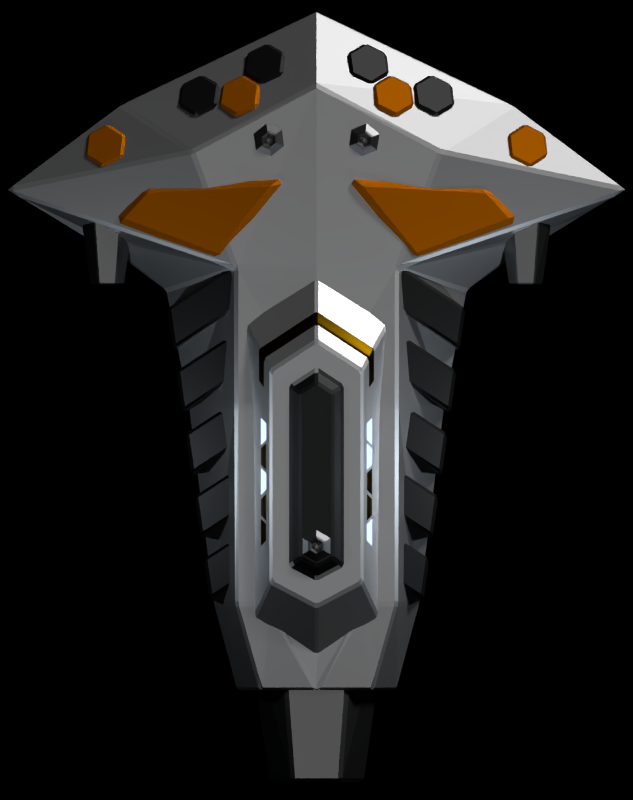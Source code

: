 # Source: Ruby_Hammer.blend  (saved by Blender 2.91.10; exported with 4.5.12 LTS)
import bpy
from mathutils import Matrix  # noqa: F401  (used for matrix-valued properties, if any)

bpy.ops.wm.read_factory_settings(use_empty=True)
scene = bpy.context.scene
scene.name = 'Scene'

# ---- collections
col_collection_1 = bpy.data.collections.new('Collection 1'); scene.collection.children.link(col_collection_1)

# ---- materials (node trees are filled in below, after node groups)
mat_space_glass_001 = bpy.data.materials.new('Space Glass.001')
mat_space_glass_001.alpha_threshold = 0.0
mat_space_glass_001.use_transparent_shadow = False
mat_space_glass_001.roughness = 0.5
mat_light_metal_002 = bpy.data.materials.new('Light Metal.002')
mat_light_metal_002.alpha_threshold = 0.0
mat_light_metal_002.use_transparent_shadow = False
mat_light_metal_002.roughness = 0.5
mat_dark_metal_001 = bpy.data.materials.new('Dark Metal.001')
mat_dark_metal_001.alpha_threshold = 0.0
mat_dark_metal_001.use_transparent_shadow = False
mat_dark_metal_001.roughness = 0.5
mat_space_glass_glowy_001 = bpy.data.materials.new('Space Glass glowy.001')
mat_space_glass_glowy_001.alpha_threshold = 0.0
mat_space_glass_glowy_001.use_transparent_shadow = False
mat_space_glass_glowy_001.roughness = 0.5
mat_runway_001 = bpy.data.materials.new('Runway.001')
mat_runway_001.alpha_threshold = 0.0
mat_runway_001.use_transparent_shadow = False
mat_runway_001.roughness = 0.5
mat_light_source_001 = bpy.data.materials.new('Light Source.001')
mat_light_source_001.alpha_threshold = 0.0
mat_light_source_001.use_transparent_shadow = False
mat_light_source_001.roughness = 0.5
mat_raw_metal_002 = bpy.data.materials.new('Raw Metal.002')
mat_raw_metal_002.alpha_threshold = 0.0
mat_raw_metal_002.use_transparent_shadow = False
mat_raw_metal_002.roughness = 0.5
mat_light_metal_001 = bpy.data.materials.new('Light Metal.001')
mat_light_metal_001.alpha_threshold = 0.0
mat_light_metal_001.use_transparent_shadow = False
mat_light_metal_001.roughness = 0.5
mat_raw_metal_001 = bpy.data.materials.new('Raw Metal.001')
mat_raw_metal_001.alpha_threshold = 0.0
mat_raw_metal_001.use_transparent_shadow = False
mat_raw_metal_001.roughness = 0.5
mat_colorful_metal_002 = bpy.data.materials.new('Colorful Metal.002')
mat_colorful_metal_002.alpha_threshold = 0.0
mat_colorful_metal_002.use_transparent_shadow = False
mat_colorful_metal_002.roughness = 0.5
mat_light_metal_006 = bpy.data.materials.new('Light Metal.006')
mat_light_metal_006.alpha_threshold = 0.0
mat_light_metal_006.use_transparent_shadow = False
mat_light_metal_006.roughness = 0.5
mat_raw_metal_003 = bpy.data.materials.new('Raw Metal.003')
mat_raw_metal_003.alpha_threshold = 0.0
mat_raw_metal_003.use_transparent_shadow = False
mat_raw_metal_003.roughness = 0.5
mat_raw_metal_004 = bpy.data.materials.new('Raw Metal.004')
mat_raw_metal_004.alpha_threshold = 0.0
mat_raw_metal_004.use_transparent_shadow = False
mat_raw_metal_004.roughness = 0.5
mat_colorful_metal_007 = bpy.data.materials.new('Colorful Metal.007')
mat_colorful_metal_007.alpha_threshold = 0.0
mat_colorful_metal_007.use_transparent_shadow = False
mat_colorful_metal_007.roughness = 0.5
mat_dark_metal_011 = bpy.data.materials.new('Dark Metal.011')
mat_dark_metal_011.alpha_threshold = 0.0
mat_dark_metal_011.use_transparent_shadow = False
mat_dark_metal_011.roughness = 0.5
mat_dark_metal_013 = bpy.data.materials.new('Dark Metal.013')
mat_dark_metal_013.alpha_threshold = 0.0
mat_dark_metal_013.use_transparent_shadow = False
mat_dark_metal_013.roughness = 0.5
mat_colorful_metal = bpy.data.materials.new('Colorful Metal')
mat_colorful_metal.alpha_threshold = 0.0
mat_colorful_metal.use_transparent_shadow = False
mat_colorful_metal.roughness = 0.5
mat_dark_metal = bpy.data.materials.new('Dark Metal')
mat_dark_metal.alpha_threshold = 0.0
mat_dark_metal.use_transparent_shadow = False
mat_dark_metal.roughness = 0.5

# ---- node groups
ng_auto_smooth = bpy.data.node_groups.new('Auto Smooth', 'GeometryNodeTree')
_s = ng_auto_smooth.interface.new_socket(name='Geometry', in_out='OUTPUT', socket_type='NodeSocketGeometry')
_s = ng_auto_smooth.interface.new_socket(name='Geometry', in_out='INPUT', socket_type='NodeSocketGeometry')
_s = ng_auto_smooth.interface.new_socket(name='Angle', in_out='INPUT', socket_type='NodeSocketFloat')
_s.subtype = 'ANGLE'
_s.min_value = 0.0
_s.max_value = 3.142
ng_auto_smooth.is_modifier = True
_N = ng_auto_smooth.nodes; _L = ng_auto_smooth.links
n0 = _N.new('NodeGroupOutput'); n0.name = 'Group Output'; n0.location = (480, -100)
n1 = _N.new('NodeGroupInput'); n1.name = 'Group Input'; n1.location = (-420, -300)
n2 = _N.new('NodeGroupInput'); n2.name = 'Group Input.001'; n2.location = (-60, -100)
n3 = _N.new('GeometryNodeSetShadeSmooth'); n3.name = 'Set Shade Smooth'; n3.location = (120, -100)
n3.domain = 'EDGE'
n4 = _N.new('GeometryNodeSetShadeSmooth'); n4.name = 'Set Shade Smooth.001'; n4.location = (300, -100)
n5 = _N.new('GeometryNodeInputMeshEdgeAngle'); n5.name = 'Edge Angle'; n5.location = (-420, -220)
n6 = _N.new('GeometryNodeInputEdgeSmooth'); n6.name = 'Is Edge Smooth'; n6.location = (-60, -160)
n7 = _N.new('GeometryNodeInputShadeSmooth'); n7.name = 'Is Face Smooth'; n7.location = (-240, -340)
n8 = _N.new('FunctionNodeBooleanMath'); n8.name = 'Boolean Math'; n8.location = (-60, -220)
n9 = _N.new('FunctionNodeCompare'); n9.name = 'Compare'; n9.location = (-240, -180)
n9.operation = 'LESS_EQUAL'
_L.new(n5.outputs[0], n9.inputs[0])
_L.new(n4.outputs[0], n0.inputs[0])
_L.new(n1.outputs[1], n9.inputs[1])
_L.new(n9.outputs[0], n8.inputs[0])
_L.new(n7.outputs[0], n8.inputs[1])
_L.new(n2.outputs[0], n3.inputs[0])
_L.new(n6.outputs[0], n3.inputs[1])
_L.new(n3.outputs[0], n4.inputs[0])
_L.new(n8.outputs[0], n3.inputs[2])
n0.is_active_output = True

# ---- material node trees
mat_space_glass_001.use_nodes = True; mat_space_glass_001.node_tree.nodes.clear()
_N = mat_space_glass_001.node_tree.nodes; _L = mat_space_glass_001.node_tree.links
n0 = _N.new('ShaderNodeOutputMaterial'); n0.name = 'Material Output'; n0.location = (481, 290)
n1 = _N.new('ShaderNodeBsdfPrincipled'); n1.name = 'Principled BSDF'; n1.location = (21, 246)
n1.width = 150
n1.subsurface_method = 'BURLEY'
n1.inputs[0].default_value = (0.05496, 0.02854, 0.0, 1.0)
n1.inputs[1].default_value = 1.0
n1.inputs[2].default_value = 0.3
n1.inputs[3].default_value = 1.45
n1.inputs[9].default_value = (1.0, 1.0, 1.0)
n1.inputs[27].default_value = (0.0, 0.0, 0.0, 1.0)
n1.inputs[28].default_value = 1.0
n2 = _N.new('ShaderNodeMixShader'); n2.name = 'Mix Shader'; n2.location = (256, 405)
n2.inputs[0].default_value = 0.9
n3 = _N.new('ShaderNodeEmission'); n3.name = 'Emission'; n3.location = (33, 431)
n3.inputs[0].default_value = (1.0, 0.8688, 0.6038, 1.0)
n3.inputs[1].default_value = 8.0
_L.new(n3.outputs[0], n2.inputs[1])
_L.new(n1.outputs[0], n0.inputs[0])
n0.is_active_output = True
mat_light_metal_002.use_nodes = True; mat_light_metal_002.node_tree.nodes.clear()
_N = mat_light_metal_002.node_tree.nodes; _L = mat_light_metal_002.node_tree.links
n0 = _N.new('ShaderNodeOutputMaterial'); n0.name = 'Material Output'; n0.location = (300, 300)
n1 = _N.new('ShaderNodeBsdfPrincipled'); n1.name = 'Principled BSDF'; n1.location = (10, 300)
n1.width = 150
n1.subsurface_method = 'BURLEY'
n1.inputs[0].default_value = (0.7874, 0.7874, 0.7874, 1.0)
n1.inputs[1].default_value = 1.0
n1.inputs[3].default_value = 1.45
n1.inputs[9].default_value = (1.0, 1.0, 1.0)
n1.inputs[27].default_value = (0.0, 0.0, 0.0, 1.0)
n1.inputs[28].default_value = 1.0
_L.new(n1.outputs[0], n0.inputs[0])
n0.is_active_output = True
mat_dark_metal_001.use_nodes = True; mat_dark_metal_001.node_tree.nodes.clear()
_N = mat_dark_metal_001.node_tree.nodes; _L = mat_dark_metal_001.node_tree.links
n0 = _N.new('ShaderNodeOutputMaterial'); n0.name = 'Material Output'; n0.location = (300, 300)
n1 = _N.new('ShaderNodeBsdfPrincipled'); n1.name = 'Principled BSDF'; n1.location = (10, 300)
n1.width = 150
n1.subsurface_method = 'BURLEY'
n1.inputs[0].default_value = (0.04954, 0.04954, 0.04954, 1.0)
n1.inputs[1].default_value = 1.0
n1.inputs[3].default_value = 1.45
n1.inputs[9].default_value = (1.0, 1.0, 1.0)
n1.inputs[27].default_value = (0.0, 0.0, 0.0, 1.0)
n1.inputs[28].default_value = 1.0
_L.new(n1.outputs[0], n0.inputs[0])
n0.is_active_output = True
mat_space_glass_glowy_001.use_nodes = True; mat_space_glass_glowy_001.node_tree.nodes.clear()
_N = mat_space_glass_glowy_001.node_tree.nodes; _L = mat_space_glass_glowy_001.node_tree.links
n0 = _N.new('ShaderNodeBsdfPrincipled'); n0.name = 'Principled BSDF'; n0.location = (21, 246)
n0.width = 150
n0.subsurface_method = 'BURLEY'
n0.inputs[0].default_value = (0.05496, 0.02854, 0.0, 1.0)
n0.inputs[1].default_value = 1.0
n0.inputs[2].default_value = 0.3
n0.inputs[3].default_value = 1.45
n0.inputs[9].default_value = (1.0, 1.0, 1.0)
n0.inputs[27].default_value = (0.0, 0.0, 0.0, 1.0)
n0.inputs[28].default_value = 1.0
n1 = _N.new('ShaderNodeEmission'); n1.name = 'Emission'; n1.location = (33, 431)
n1.inputs[0].default_value = (0.5225, 0.6921, 1.0, 1.0)
n1.inputs[1].default_value = 8.0
n2 = _N.new('ShaderNodeOutputMaterial'); n2.name = 'Material Output'; n2.location = (481, 290)
n3 = _N.new('ShaderNodeMixShader'); n3.name = 'Mix Shader'; n3.location = (256, 405)
n3.inputs[0].default_value = 0.8
_L.new(n1.outputs[0], n3.inputs[1])
_L.new(n0.outputs[0], n3.inputs[2])
_L.new(n3.outputs[0], n2.inputs[0])
n2.is_active_output = True
mat_runway_001.use_nodes = True; mat_runway_001.node_tree.nodes.clear()
_N = mat_runway_001.node_tree.nodes; _L = mat_runway_001.node_tree.links
n0 = _N.new('ShaderNodeOutputMaterial'); n0.name = 'Material Output'; n0.location = (300, 300)
n1 = _N.new('ShaderNodeBsdfPrincipled'); n1.name = 'Principled BSDF'; n1.location = (10, 300)
n1.width = 150
n1.subsurface_method = 'BURLEY'
n1.inputs[0].default_value = (0.1025, 0.1025, 0.1025, 1.0)
n1.inputs[1].default_value = 0.2
n1.inputs[2].default_value = 0.75
n1.inputs[3].default_value = 1.45
n1.inputs[9].default_value = (1.0, 1.0, 1.0)
n1.inputs[27].default_value = (0.0, 0.0, 0.0, 1.0)
n1.inputs[28].default_value = 1.0
_L.new(n1.outputs[0], n0.inputs[0])
n0.is_active_output = True
mat_light_source_001.use_nodes = True; mat_light_source_001.node_tree.nodes.clear()
_N = mat_light_source_001.node_tree.nodes; _L = mat_light_source_001.node_tree.links
n0 = _N.new('ShaderNodeOutputMaterial'); n0.name = 'Material Output'; n0.location = (300, 300)
n1 = _N.new('ShaderNodeEmission'); n1.name = 'Emission'; n1.location = (10, 300)
n1.inputs[0].default_value = (0.5225, 0.6921, 1.0, 1.0)
n1.inputs[1].default_value = 60.0
_L.new(n1.outputs[0], n0.inputs[0])
n0.is_active_output = True
mat_raw_metal_002.use_nodes = True; mat_raw_metal_002.node_tree.nodes.clear()
_N = mat_raw_metal_002.node_tree.nodes; _L = mat_raw_metal_002.node_tree.links
n0 = _N.new('ShaderNodeOutputMaterial'); n0.name = 'Material Output'; n0.location = (300, 300)
n1 = _N.new('ShaderNodeBsdfPrincipled'); n1.name = 'Principled BSDF'; n1.location = (10, 300)
n1.width = 150
n1.subsurface_method = 'BURLEY'
n1.inputs[0].default_value = (0.2395, 0.2395, 0.2395, 1.0)
n1.inputs[1].default_value = 1.0
n1.inputs[2].default_value = 0.4
n1.inputs[3].default_value = 1.45
n1.inputs[9].default_value = (1.0, 1.0, 1.0)
n1.inputs[27].default_value = (0.0, 0.0, 0.0, 1.0)
n1.inputs[28].default_value = 1.0
_L.new(n1.outputs[0], n0.inputs[0])
n0.is_active_output = True
mat_light_metal_001.use_nodes = True; mat_light_metal_001.node_tree.nodes.clear()
_N = mat_light_metal_001.node_tree.nodes; _L = mat_light_metal_001.node_tree.links
n0 = _N.new('ShaderNodeOutputMaterial'); n0.name = 'Material Output'; n0.location = (300, 300)
n1 = _N.new('ShaderNodeBsdfPrincipled'); n1.name = 'Principled BSDF'; n1.location = (10, 300)
n1.width = 150
n1.subsurface_method = 'BURLEY'
n1.inputs[0].default_value = (0.7874, 0.7874, 0.7874, 1.0)
n1.inputs[1].default_value = 1.0
n1.inputs[3].default_value = 1.45
n1.inputs[9].default_value = (1.0, 1.0, 1.0)
n1.inputs[27].default_value = (0.0, 0.0, 0.0, 1.0)
n1.inputs[28].default_value = 1.0
_L.new(n1.outputs[0], n0.inputs[0])
n0.is_active_output = True
mat_raw_metal_001.use_nodes = True; mat_raw_metal_001.node_tree.nodes.clear()
_N = mat_raw_metal_001.node_tree.nodes; _L = mat_raw_metal_001.node_tree.links
n0 = _N.new('ShaderNodeOutputMaterial'); n0.name = 'Material Output'; n0.location = (300, 300)
n1 = _N.new('ShaderNodeBsdfPrincipled'); n1.name = 'Principled BSDF'; n1.location = (10, 300)
n1.width = 150
n1.subsurface_method = 'BURLEY'
n1.inputs[0].default_value = (0.2395, 0.2395, 0.2395, 1.0)
n1.inputs[1].default_value = 1.0
n1.inputs[2].default_value = 0.4
n1.inputs[3].default_value = 1.45
n1.inputs[9].default_value = (1.0, 1.0, 1.0)
n1.inputs[27].default_value = (0.0, 0.0, 0.0, 1.0)
n1.inputs[28].default_value = 1.0
_L.new(n1.outputs[0], n0.inputs[0])
n0.is_active_output = True
mat_colorful_metal_002.use_nodes = True; mat_colorful_metal_002.node_tree.nodes.clear()
_N = mat_colorful_metal_002.node_tree.nodes; _L = mat_colorful_metal_002.node_tree.links
n0 = _N.new('ShaderNodeOutputMaterial'); n0.name = 'Material Output'; n0.location = (300, 300)
n1 = _N.new('ShaderNodeBsdfPrincipled'); n1.name = 'Principled BSDF'; n1.location = (10, 300)
n1.width = 150
n1.subsurface_method = 'BURLEY'
n1.inputs[0].default_value = (0.7874, 0.253, 0.0, 1.0)
n1.inputs[1].default_value = 1.0
n1.inputs[2].default_value = 0.7195
n1.inputs[3].default_value = 1.45
n1.inputs[9].default_value = (1.0, 1.0, 1.0)
n1.inputs[27].default_value = (0.0, 0.0, 0.0, 1.0)
n1.inputs[28].default_value = 1.0
_L.new(n1.outputs[0], n0.inputs[0])
n0.is_active_output = True
mat_light_metal_006.use_nodes = True; mat_light_metal_006.node_tree.nodes.clear()
_N = mat_light_metal_006.node_tree.nodes; _L = mat_light_metal_006.node_tree.links
n0 = _N.new('ShaderNodeOutputMaterial'); n0.name = 'Material Output'; n0.location = (300, 300)
n1 = _N.new('ShaderNodeBsdfPrincipled'); n1.name = 'Principled BSDF'; n1.location = (10, 300)
n1.width = 150
n1.subsurface_method = 'BURLEY'
n1.inputs[0].default_value = (0.7874, 0.7874, 0.7874, 1.0)
n1.inputs[1].default_value = 1.0
n1.inputs[3].default_value = 1.45
n1.inputs[9].default_value = (1.0, 1.0, 1.0)
n1.inputs[27].default_value = (0.0, 0.0, 0.0, 1.0)
n1.inputs[28].default_value = 1.0
_L.new(n1.outputs[0], n0.inputs[0])
n0.is_active_output = True
mat_raw_metal_003.use_nodes = True; mat_raw_metal_003.node_tree.nodes.clear()
_N = mat_raw_metal_003.node_tree.nodes; _L = mat_raw_metal_003.node_tree.links
n0 = _N.new('ShaderNodeOutputMaterial'); n0.name = 'Material Output'; n0.location = (300, 300)
n1 = _N.new('ShaderNodeBsdfPrincipled'); n1.name = 'Principled BSDF'; n1.location = (10, 300)
n1.width = 150
n1.subsurface_method = 'BURLEY'
n1.inputs[0].default_value = (0.2395, 0.2395, 0.2395, 1.0)
n1.inputs[1].default_value = 1.0
n1.inputs[2].default_value = 0.4
n1.inputs[3].default_value = 1.45
n1.inputs[9].default_value = (1.0, 1.0, 1.0)
n1.inputs[27].default_value = (0.0, 0.0, 0.0, 1.0)
n1.inputs[28].default_value = 1.0
_L.new(n1.outputs[0], n0.inputs[0])
n0.is_active_output = True
mat_raw_metal_004.use_nodes = True; mat_raw_metal_004.node_tree.nodes.clear()
_N = mat_raw_metal_004.node_tree.nodes; _L = mat_raw_metal_004.node_tree.links
n0 = _N.new('ShaderNodeOutputMaterial'); n0.name = 'Material Output'; n0.location = (300, 300)
n1 = _N.new('ShaderNodeBsdfPrincipled'); n1.name = 'Principled BSDF'; n1.location = (10, 300)
n1.width = 150
n1.subsurface_method = 'BURLEY'
n1.inputs[0].default_value = (0.2395, 0.2395, 0.2395, 1.0)
n1.inputs[1].default_value = 1.0
n1.inputs[2].default_value = 0.4
n1.inputs[3].default_value = 1.45
n1.inputs[9].default_value = (1.0, 1.0, 1.0)
n1.inputs[27].default_value = (0.0, 0.0, 0.0, 1.0)
n1.inputs[28].default_value = 1.0
_L.new(n1.outputs[0], n0.inputs[0])
n0.is_active_output = True
mat_colorful_metal_007.use_nodes = True; mat_colorful_metal_007.node_tree.nodes.clear()
_N = mat_colorful_metal_007.node_tree.nodes; _L = mat_colorful_metal_007.node_tree.links
n0 = _N.new('ShaderNodeOutputMaterial'); n0.name = 'Material Output'; n0.location = (300, 300)
n1 = _N.new('ShaderNodeBsdfPrincipled'); n1.name = 'Principled BSDF'; n1.location = (10, 300)
n1.width = 150
n1.subsurface_method = 'BURLEY'
n1.inputs[0].default_value = (0.7874, 0.253, 0.0, 1.0)
n1.inputs[1].default_value = 1.0
n1.inputs[2].default_value = 0.7195
n1.inputs[3].default_value = 1.45
n1.inputs[9].default_value = (1.0, 1.0, 1.0)
n1.inputs[27].default_value = (0.0, 0.0, 0.0, 1.0)
n1.inputs[28].default_value = 1.0
_L.new(n1.outputs[0], n0.inputs[0])
n0.is_active_output = True
mat_dark_metal_011.use_nodes = True; mat_dark_metal_011.node_tree.nodes.clear()
_N = mat_dark_metal_011.node_tree.nodes; _L = mat_dark_metal_011.node_tree.links
n0 = _N.new('ShaderNodeOutputMaterial'); n0.name = 'Material Output'; n0.location = (300, 300)
n1 = _N.new('ShaderNodeBsdfPrincipled'); n1.name = 'Principled BSDF'; n1.location = (10, 300)
n1.width = 150
n1.subsurface_method = 'BURLEY'
n1.inputs[0].default_value = (0.04954, 0.04954, 0.04954, 1.0)
n1.inputs[1].default_value = 1.0
n1.inputs[3].default_value = 1.45
n1.inputs[9].default_value = (1.0, 1.0, 1.0)
n1.inputs[27].default_value = (0.0, 0.0, 0.0, 1.0)
n1.inputs[28].default_value = 1.0
_L.new(n1.outputs[0], n0.inputs[0])
n0.is_active_output = True
mat_dark_metal_013.use_nodes = True; mat_dark_metal_013.node_tree.nodes.clear()
_N = mat_dark_metal_013.node_tree.nodes; _L = mat_dark_metal_013.node_tree.links
n0 = _N.new('ShaderNodeOutputMaterial'); n0.name = 'Material Output'; n0.location = (300, 300)
n1 = _N.new('ShaderNodeBsdfPrincipled'); n1.name = 'Principled BSDF'; n1.location = (10, 300)
n1.width = 150
n1.subsurface_method = 'BURLEY'
n1.inputs[0].default_value = (0.04954, 0.04954, 0.04954, 1.0)
n1.inputs[1].default_value = 1.0
n1.inputs[3].default_value = 1.45
n1.inputs[9].default_value = (1.0, 1.0, 1.0)
n1.inputs[27].default_value = (0.0, 0.0, 0.0, 1.0)
n1.inputs[28].default_value = 1.0
_L.new(n1.outputs[0], n0.inputs[0])
n0.is_active_output = True
mat_colorful_metal.use_nodes = True; mat_colorful_metal.node_tree.nodes.clear()
_N = mat_colorful_metal.node_tree.nodes; _L = mat_colorful_metal.node_tree.links
n0 = _N.new('ShaderNodeOutputMaterial'); n0.name = 'Material Output'; n0.location = (300, 300)
n1 = _N.new('ShaderNodeBsdfPrincipled'); n1.name = 'Principled BSDF'; n1.location = (10, 300)
n1.width = 150
n1.subsurface_method = 'BURLEY'
n1.inputs[0].default_value = (0.7874, 0.253, 0.0, 1.0)
n1.inputs[1].default_value = 1.0
n1.inputs[2].default_value = 0.7195
n1.inputs[3].default_value = 1.45
n1.inputs[9].default_value = (1.0, 1.0, 1.0)
n1.inputs[27].default_value = (0.0, 0.0, 0.0, 1.0)
n1.inputs[28].default_value = 1.0
_L.new(n1.outputs[0], n0.inputs[0])
n0.is_active_output = True
mat_dark_metal.use_nodes = True; mat_dark_metal.node_tree.nodes.clear()
_N = mat_dark_metal.node_tree.nodes; _L = mat_dark_metal.node_tree.links
n0 = _N.new('ShaderNodeOutputMaterial'); n0.name = 'Material Output'; n0.location = (300, 300)
n1 = _N.new('ShaderNodeBsdfPrincipled'); n1.name = 'Principled BSDF'; n1.location = (10, 300)
n1.width = 150
n1.subsurface_method = 'BURLEY'
n1.inputs[0].default_value = (0.04954, 0.04954, 0.04954, 1.0)
n1.inputs[1].default_value = 1.0
n1.inputs[3].default_value = 1.45
n1.inputs[9].default_value = (1.0, 1.0, 1.0)
n1.inputs[27].default_value = (0.0, 0.0, 0.0, 1.0)
n1.inputs[28].default_value = 1.0
_L.new(n1.outputs[0], n0.inputs[0])
n0.is_active_output = True

# ---- world
world_world = bpy.data.worlds.new('World'); scene.world = world_world
world_world.color = (0.0, 0.0, 0.0)
world_world.use_sun_shadow = False
world_world.sun_shadow_jitter_overblur = 0.0
world_world.cycles.sampling_method = 'MANUAL'
world_world.cycles.sample_map_resolution = 256
world_world.light_settings.ao_factor = 0.0

# ---- cameras
cam_camera = bpy.data.cameras.new('Camera')
cam_camera.type = 'ORTHO'
cam_camera.clip_end = 100.0
cam_camera.lens = 35.0
cam_camera.sensor_width = 32.0
cam_camera.sensor_height = 18.0
cam_camera.ortho_scale = 14.5
cam_camera.shift_y = -0.27
cam_camera.dof.focus_distance = 0.0

# ---- lights
light_point_001 = bpy.data.lights.new('Point.001', 'POINT')
light_point_001.color = (0.7874, 0.8929, 1.0)
light_point_001.transmission_factor = 0.0
light_point_001.energy = 189.0
light_point_001.shadow_buffer_clip_start = 0.5
light_point_001.shadow_soft_size = 0.1
light_point_001.shadow_maximum_resolution = 0.006
light_point_001.use_absolute_resolution = True
light_point_001.cycles.use_multiple_importance_sampling = False
light_sun_003 = bpy.data.lights.new('Sun.003', 'SUN')
light_sun_003.transmission_factor = 0.0
light_sun_003.angle = 0.0
light_sun_003.energy = 0.1
light_sun_003.shadow_buffer_clip_start = 0.5
light_sun_003.shadow_soft_size = 0.1
light_sun_003.shadow_cascade_max_distance = 1000.0
light_sun_003.cycles.use_multiple_importance_sampling = False
light_sun_001 = bpy.data.lights.new('Sun.001', 'SUN')
light_sun_001.transmission_factor = 0.0
light_sun_001.angle = 0.1993
light_sun_001.energy = 1.1
light_sun_001.shadow_buffer_clip_start = 0.5
light_sun_001.shadow_soft_size = 0.1
light_sun_001.shadow_cascade_max_distance = 1000.0
light_sun_001.cycles.use_multiple_importance_sampling = False

# ---- meshes
me_cube_029 = bpy.data.meshes.new('Cube.029')
me_cube_029.from_pydata([(-0.8687, -0.719, 0.3887), (-0.791, -0.8104, 0.4894), (-0.8687, -0.3321, 0.3887), (-0.791, -0.4449, 0.4894), (0.8687, -0.719, 0.3887), (0.791, -0.8104, 0.4894), (0.8687, -0.3321, 0.3887), (0.791, -0.4449, 0.4894), (-2.819e-09, 0.118, 0.3887), (-2.819e-09, -0.03521, 0.4894), (-2.819e-09, -0.378, 0.3887), (-2.819e-09, -0.5001, 0.4894)], [], [(0, 1, 3, 2), (8, 9, 7, 6), (6, 7, 5, 4), (10, 11, 1, 0), (8, 6, 4, 10), (9, 3, 1, 11), (7, 9, 11, 5), (2, 8, 10, 0), (4, 5, 11, 10), (2, 3, 9, 8)])
me_cube_029.polygons.foreach_set('use_smooth', [True] * 10)
me_cube_029.materials.append(mat_space_glass_001)
me_cube_029.use_remesh_preserve_volume = False
me_cube_029.use_remesh_preserve_attributes = False
me_cube_029.use_mirror_vertex_groups = False
me_cube_029.update()
me_cube_027 = bpy.data.meshes.new('Cube.027')
me_cube_027.from_pydata([(-1.107, -3.852, 0.09772), (-0.2539, -2.863, 0.7605), (-1.107, -0.01508, 0.09772), (-0.2539, -0.8781, 0.7605), (1.107, -3.852, 0.09772), (0.2539, -2.863, 0.7605), (1.107, -0.01508, 0.09772), (0.2539, -0.8781, 0.7605), (-2.849e-09, 0.5588, 0.09772), (-2.849e-09, -0.5975, 0.627), (-2.849e-09, -4.315, 0.09772), (-2.849e-09, -3.113, 0.627), (-0.698, -3.159, 0.627), (-0.698, -0.6079, 0.627), (-2.849e-09, -0.2466, 0.627), (0.698, -0.6079, 0.627), (0.698, -3.159, 0.627), (-2.849e-09, -3.451, 0.627), (-0.3864, -2.951, 0.627), (-0.3864, -0.7975, 0.627), (-2.849e-09, -0.7467, 0.7605), (0.3864, -0.7975, 0.627), (0.3864, -2.951, 0.627), (-2.849e-09, -2.969, 0.7605)], [], [(0, 12, 13, 2), (8, 14, 15, 6), (6, 15, 16, 4), (10, 17, 12, 0), (8, 6, 4, 10), (20, 3, 1, 23), (7, 20, 23, 5), (2, 8, 10, 0), (4, 16, 17, 10), (2, 13, 14, 8), (18, 19, 13, 12), (9, 21, 15, 14), (21, 22, 16, 15), (11, 18, 12, 17), (19, 9, 14, 13), (22, 11, 17, 16), (1, 3, 19, 18), (20, 7, 21, 9), (7, 5, 22, 21), (23, 1, 18, 11), (3, 20, 9, 19), (5, 23, 11, 22)])
me_cube_027.polygons.foreach_set('material_index', [0, 0, 0, 0, 0, 1, 1, 0, 0, 0, 0, 0, 0, 0, 0, 0, 1, 1, 1, 1, 1, 1])
me_cube_027.materials.append(mat_light_metal_002)
me_cube_027.materials.append(mat_dark_metal_001)
me_cube_027.use_remesh_preserve_volume = False
me_cube_027.use_remesh_preserve_attributes = False
me_cube_027.use_mirror_vertex_groups = False
me_cube_027.update()
me_cube_026 = bpy.data.meshes.new('Cube.026')
me_cube_026.from_pydata([(-0.8711, -0.2133, -0.2209), (-0.7888, -0.128, -0.1143), (-0.8711, 0.2133, -0.2209), (-0.7888, 0.128, -0.1143), (-0.8323, -0.2133, -0.2509), (-0.75, -0.128, -0.1443), (-0.8323, 0.2133, -0.2509), (-0.75, 0.128, -0.1443), (-0.8711, 0.5776, -0.2209), (-0.7888, 0.6629, -0.1143), (-0.8711, 1.004, -0.2209), (-0.7888, 0.9188, -0.1143), (-0.8323, 0.5776, -0.2509), (-0.75, 0.6629, -0.1443), (-0.8323, 1.004, -0.2509), (-0.75, 0.9188, -0.1443), (-0.8711, 0.2624, -0.2209), (-0.7888, 0.1771, -0.1143), (-0.8711, 0.5184, -0.2209), (-0.7888, 0.6037, -0.1143), (-0.8323, 0.2624, -0.2509), (-0.75, 0.1771, -0.1443), (-0.8323, 0.5184, -0.2509), (-0.75, 0.6037, -0.1443), (-0.8711, 1.05, -0.2209), (-0.7888, 0.9648, -0.1143), (-0.8711, 1.306, -0.2209), (-0.7888, 1.391, -0.1143), (-0.8323, 1.05, -0.2509), (-0.75, 0.9648, -0.1443), (-0.8323, 1.306, -0.2509), (-0.75, 1.391, -0.1443), (-0.8711, 1.354, -0.2209), (-0.7888, 1.439, -0.1143), (-0.8711, 1.781, -0.2209), (-0.7888, 1.695, -0.1143), (-0.8323, 1.354, -0.2509), (-0.75, 1.439, -0.1443), (-0.8323, 1.781, -0.2509), (-0.75, 1.695, -0.1443), (0.8711, -0.2133, -0.2209), (0.7888, -0.128, -0.1143), (0.8711, 0.2133, -0.2209), (0.7888, 0.128, -0.1143), (0.8323, -0.2133, -0.2509), (0.75, -0.128, -0.1443), (0.8323, 0.2133, -0.2509), (0.75, 0.128, -0.1443), (0.8711, 0.5776, -0.2209), (0.7888, 0.6629, -0.1143), (0.8711, 1.004, -0.2209), (0.7888, 0.9188, -0.1143), (0.8323, 0.5776, -0.2509), (0.75, 0.6629, -0.1443), (0.8323, 1.004, -0.2509), (0.75, 0.9188, -0.1443), (0.8711, 0.2624, -0.2209), (0.7888, 0.1771, -0.1143), (0.8711, 0.5184, -0.2209), (0.7888, 0.6037, -0.1143), (0.8323, 0.2624, -0.2509), (0.75, 0.1771, -0.1443), (0.8323, 0.5184, -0.2509), (0.75, 0.6037, -0.1443), (0.8711, 1.05, -0.2209), (0.7888, 0.9648, -0.1143), (0.8711, 1.306, -0.2209), (0.7888, 1.391, -0.1143), (0.8323, 1.05, -0.2509), (0.75, 0.9648, -0.1443), (0.8323, 1.306, -0.2509), (0.75, 1.391, -0.1443), (0.8711, 1.354, -0.2209), (0.7888, 1.439, -0.1143), (0.8711, 1.781, -0.2209), (0.7888, 1.695, -0.1143), (0.8323, 1.354, -0.2509), (0.75, 1.439, -0.1443), (0.8323, 1.781, -0.2509), (0.75, 1.695, -0.1443)], [], [(0, 1, 3, 2), (2, 3, 7, 6), (6, 7, 5, 4), (4, 5, 1, 0), (2, 6, 4, 0), (7, 3, 1, 5), (8, 9, 11, 10), (10, 11, 15, 14), (14, 15, 13, 12), (12, 13, 9, 8), (10, 14, 12, 8), (15, 11, 9, 13), (16, 17, 19, 18), (18, 19, 23, 22), (22, 23, 21, 20), (20, 21, 17, 16), (18, 22, 20, 16), (23, 19, 17, 21), (24, 25, 27, 26), (26, 27, 31, 30), (30, 31, 29, 28), (28, 29, 25, 24), (26, 30, 28, 24), (31, 27, 25, 29), (32, 33, 35, 34), (34, 35, 39, 38), (38, 39, 37, 36), (36, 37, 33, 32), (34, 38, 36, 32), (39, 35, 33, 37), (40, 42, 43, 41), (42, 46, 47, 43), (46, 44, 45, 47), (44, 40, 41, 45), (42, 40, 44, 46), (47, 45, 41, 43), (48, 50, 51, 49), (50, 54, 55, 51), (54, 52, 53, 55), (52, 48, 49, 53), (50, 48, 52, 54), (55, 53, 49, 51), (56, 58, 59, 57), (58, 62, 63, 59), (62, 60, 61, 63), (60, 56, 57, 61), (58, 56, 60, 62), (63, 61, 57, 59), (64, 66, 67, 65), (66, 70, 71, 67), (70, 68, 69, 71), (68, 64, 65, 69), (66, 64, 68, 70), (71, 69, 65, 67), (72, 74, 75, 73), (74, 78, 79, 75), (78, 76, 77, 79), (76, 72, 73, 77), (74, 72, 76, 78), (79, 77, 73, 75)])
me_cube_026.polygons.foreach_set('use_smooth', [True] * 60)
me_cube_026.polygons.foreach_set('material_index', [0, 0, 0, 0, 0, 0, 1, 1, 1, 1, 1, 1, 0, 0, 0, 0, 0, 0, 0, 0, 0, 0, 0, 0, 1, 1, 1, 1, 1, 1, 1, 1, 1, 1, 1, 1, 0, 0, 0, 0, 0, 0, 0, 0, 0, 0, 0, 0, 1, 1, 1, 1, 1, 1, 1, 1, 1, 1, 1, 1])
me_cube_026.materials.append(mat_space_glass_001)
me_cube_026.materials.append(mat_space_glass_glowy_001)
me_cube_026.use_remesh_preserve_volume = False
me_cube_026.use_remesh_preserve_attributes = False
me_cube_026.use_mirror_vertex_groups = False
me_cube_026.update()
me_cylinder_027 = bpy.data.meshes.new('Cylinder.027')
me_cylinder_027.from_pydata([(1.135, -1.228, -3.615), (1.135, -1.228, -0.8752), (-1.49e-07, -1.96, -3.615), (0.2452, -2.311, -1.857), (-1.05, -1.228, -3.615), (-0.8124, -1.228, -1.509), (-0.1926, -3.009, 0.9817), (0.2245, -1.059, -7.927), (-0.2316, -1.218, -7.927), (-0.9823, -0.861, -7.927), (-1.089, -1.227, -6.62), (0.6878, -1.227, -6.62), (-0.0967, -1.572, -6.62), (-1.05, 9.178e-08, -3.615), (-0.8911, 3.059e-08, -1.509), (-1.051, 2.986e-07, -7.927), (-1.071, 1.205e-07, -4.458), (-1.071, -0.5153, -4.457), (-1.09, -0.7444, -6.62), (-0.7473, -1.889, 0.2626), (0.4141, -1.186, 1.219), (0.6481, -2.653e-07, 1.628), (-0.8241, -3.821e-07, 1.268), (1.135, -1.314e-07, -1.509), (-0.1806, 2.235e-07, 2.412), (-0.09028, -4.768, -0.3283), (1.135, -1.192e-07, -3.615), (0.6878, -1.192e-07, -6.62), (0.2245, -1.192e-07, -7.927), (0.0302, -3.397, -0.9974), (0.2354, -3.956, -0.7179), (0.2001, -3.133, -1.221), (0.4713, -3.025, 0.04043)], [], [(0, 1, 3, 2), (2, 3, 5, 4), (3, 29, 5), (10, 9, 8, 12), (11, 12, 8, 7), (13, 16, 17, 18, 10, 4), (0, 2, 12, 11), (4, 10, 12, 2), (5, 14, 13, 4), (28, 27, 11, 7), (18, 9, 10), (5, 19, 22, 14), (23, 21, 20, 1), (20, 21, 24, 6), (6, 24, 22, 19), (28, 7, 8, 9, 15), (15, 9, 18), (26, 23, 1, 0), (27, 26, 0, 11), (17, 16, 15, 18), (29, 25, 5), (5, 25, 19), (6, 19, 25), (20, 6, 32, 1), (29, 3, 31, 30, 6, 25), (6, 30, 32), (30, 31, 32), (31, 3, 32), (1, 32, 3)])
me_cylinder_027.materials.append(mat_light_metal_002)
me_cylinder_027.materials.append(mat_runway_001)
me_cylinder_027.materials.append(mat_light_source_001)
me_cylinder_027.use_remesh_preserve_volume = False
me_cylinder_027.use_remesh_preserve_attributes = False
me_cylinder_027.use_mirror_vertex_groups = False
me_cylinder_027.update()
me_cylinder_022 = bpy.data.meshes.new('Cylinder.022')
me_cylinder_022.from_pydata([(-1.788e-07, -0.2605, -0.04674), (-1.192e-07, -0.07558, 0.005759), (-0.2256, -0.1303, -0.04675), (-0.06546, -0.03779, 0.005756), (-0.2256, 0.1303, -0.04677), (-0.06546, 0.03779, 0.005751), (-5.96e-08, 0.2605, -0.04678), (-1.192e-07, 0.07558, 0.005749), (0.2256, 0.1303, -0.04677), (0.06546, 0.03779, 0.005751), (0.2256, -0.1303, -0.04675), (0.06546, -0.03779, 0.005756), (-0.1289, -0.07444, 0.01742), (-1.192e-07, -0.1489, 0.01743), (-0.1289, 0.07444, 0.01741), (-1.192e-07, 0.1489, 0.01741), (0.1289, 0.07444, 0.01741), (0.1289, -0.07444, 0.01742), (-0.09987, -0.05765, 0.04678), (-1.192e-07, -0.1153, 0.04678), (-0.09987, 0.05766, 0.04677), (-1.192e-07, 0.1153, 0.04677), (0.09987, 0.05766, 0.04677), (0.09987, -0.05765, 0.04678), (-0.0238, -0.01374, -0.01362), (-5.96e-07, -0.02748, -0.01362), (-0.0238, 0.01374, -0.01362), (-5.96e-07, 0.02748, -0.01362), (0.02379, 0.01374, -0.01362), (0.02379, -0.01374, -0.01362), (-0.0599, -0.03458, -0.01362), (-1.192e-07, -0.06916, -0.01362), (-0.0599, 0.03458, -0.01362), (-1.192e-07, 0.06916, -0.01363), (0.0599, 0.03458, -0.01362), (0.0599, -0.03458, -0.01362), (-0.0238, -0.01374, 0.005194), (-5.96e-07, -0.02748, 0.005195), (-0.0238, 0.01374, 0.005192), (-5.96e-07, 0.02748, 0.005192), (0.02379, 0.01374, 0.005192), (0.02379, -0.01374, 0.005194), (-0.01273, -0.03483, -0.008025), (-0.0238, -0.02843, -0.008025), (-0.03444, -0.03458, -0.008025), (-0.01273, -0.04712, -0.008024), (-0.03652, -0.006392, -0.008027), (-0.03652, 0.006391, -0.008028), (-0.04717, 0.01254, -0.008028), (-0.04717, -0.01254, -0.008026), (-0.0238, 0.02843, -0.008029), (-0.01273, 0.03482, -0.00803), (-0.01273, 0.04712, -0.00803), (-0.03444, 0.03458, -0.00803), (0.01273, 0.03482, -0.00803), (0.02379, 0.02843, -0.008029), (0.03444, 0.03458, -0.00803), (0.01273, 0.04712, -0.00803), (0.03652, 0.006391, -0.008028), (0.03652, -0.006392, -0.008027), (0.04717, -0.01254, -0.008026), (0.04717, 0.01254, -0.008028), (0.02379, -0.02843, -0.008025), (0.01273, -0.03483, -0.008025), (0.01273, -0.04712, -0.008024), (0.03444, -0.03458, -0.008025), (-0.0238, -0.02843, 0.007745), (-0.01273, -0.03482, 0.007746), (-0.01273, -0.04712, 0.007747), (-0.03444, -0.03458, 0.007746), (-0.03652, 0.006392, 0.007743), (-0.03652, -0.006391, 0.007744), (-0.04717, -0.01254, 0.007744), (-0.04717, 0.01254, 0.007743), (-0.01273, 0.03483, 0.007741), (-0.0238, 0.02843, 0.007741), (-0.03444, 0.03458, 0.007741), (-0.01273, 0.04712, 0.00774), (0.02379, 0.02843, 0.007741), (0.01273, 0.03483, 0.007741), (0.01273, 0.04712, 0.00774), (0.03444, 0.03458, 0.007741), (0.03652, -0.006391, 0.007744), (0.03652, 0.006392, 0.007743), (0.04717, 0.01254, 0.007742), (0.04717, -0.01254, 0.007744), (0.01273, -0.03482, 0.007746), (0.02379, -0.02843, 0.007745), (0.03444, -0.03458, 0.007746), (0.01273, -0.04712, 0.007746)], [], [(0, 13, 12, 2), (2, 12, 14, 4), (4, 14, 15, 6), (6, 15, 16, 8), (9, 7, 33, 34), (8, 16, 17, 10), (10, 17, 13, 0), (0, 2, 4, 6, 8, 10), (19, 18, 12, 13), (18, 20, 14, 12), (20, 21, 15, 14), (21, 22, 16, 15), (22, 23, 17, 16), (23, 19, 13, 17), (1, 3, 18, 19), (3, 5, 20, 18), (5, 7, 21, 20), (7, 9, 22, 21), (9, 11, 23, 22), (11, 1, 19, 23), (26, 24, 36, 38), (5, 3, 30, 32), (11, 9, 34, 35), (7, 5, 32, 33), (3, 1, 31, 30), (1, 11, 35, 31), (56, 57, 80, 81), (59, 60, 85, 82), (52, 53, 76, 77), (65, 62, 87, 88), (55, 56, 81, 78), (48, 49, 72, 73), (36, 37, 41, 40, 39, 38), (29, 28, 40, 41), (27, 26, 38, 39), (24, 25, 37, 36), (25, 29, 41, 37), (28, 27, 39, 40), (25, 24, 43, 42), (24, 30, 44, 43), (30, 31, 45, 44), (31, 25, 42, 45), (24, 26, 47, 46), (26, 32, 48, 47), (32, 30, 49, 48), (30, 24, 46, 49), (26, 27, 51, 50), (27, 33, 52, 51), (33, 32, 53, 52), (32, 26, 50, 53), (27, 28, 55, 54), (28, 34, 56, 55), (34, 33, 57, 56), (33, 27, 54, 57), (28, 29, 59, 58), (29, 35, 60, 59), (35, 34, 61, 60), (34, 28, 58, 61), (29, 25, 63, 62), (25, 31, 64, 63), (31, 35, 65, 64), (35, 29, 62, 65), (67, 66, 69, 68), (71, 70, 73, 72), (75, 74, 77, 76), (79, 78, 81, 80), (83, 82, 85, 84), (87, 86, 89, 88), (63, 64, 89, 86), (60, 61, 84, 85), (64, 65, 88, 89), (42, 43, 66, 67), (46, 47, 70, 71), (45, 42, 67, 68), (50, 51, 74, 75), (49, 46, 71, 72), (54, 55, 78, 79), (43, 44, 69, 66), (53, 50, 75, 76), (58, 59, 82, 83), (47, 48, 73, 70), (57, 54, 79, 80), (62, 63, 86, 87), (44, 45, 68, 69), (51, 52, 77, 74), (61, 58, 83, 84)])
me_cylinder_022.materials.append(mat_raw_metal_002)
me_cylinder_022.use_remesh_preserve_volume = False
me_cylinder_022.use_remesh_preserve_attributes = False
me_cylinder_022.use_mirror_vertex_groups = False
me_cylinder_022.update()
me_cylinder_011 = bpy.data.meshes.new('Cylinder.011')
me_cylinder_011.from_pydata([(-0.1696, -0.3445, 0.4361), (-0.1871, -0.3845, 0.4761), (-0.2554, -0.3845, 0.4344), (-0.2279, -0.3445, 0.4005), (-0.529, 1.689, 0.5658), (-0.4629, 1.688, 0.5963), (-0.4159, -0.3445, 0.03556), (-0.4587, -0.3845, 0.04), (-0.4587, -0.3845, -0.04), (-0.4159, -0.3445, -0.03556), (-0.9801, 1.689, -0.0307), (-0.9801, 1.689, 0.0307), (-0.2279, -0.3445, -0.4005), (-0.2554, -0.3845, -0.4344), (-0.1871, -0.3845, -0.4761), (-0.1696, -0.3445, -0.4361), (-0.4629, 1.688, -0.5963), (-0.529, 1.689, -0.5658), (-0.236, -0.3845, 0.5563), (-0.2709, -0.3445, 0.5963), (-0.3294, -0.3446, 0.5607), (-0.3043, -0.3845, 0.5147), (-0.5489, -0.3845, 0.04), (-0.6036, -0.3451, 0.03569), (-0.6036, -0.3451, -0.03569), (-0.5489, -0.3845, -0.04), (-0.3043, -0.3845, -0.5147), (-0.3294, -0.3446, -0.5607), (-0.2709, -0.3445, -0.5963), (-0.236, -0.3845, -0.5563), (-0.1696, 0.1459, 0.4361), (-0.2279, 0.1459, 0.4005), (-0.1852, 0.1859, 0.3961), (-0.4159, 0.1459, 0.03556), (-0.4159, 0.1459, -0.03556), (-0.3893, 0.1859, 2.185e-07), (-0.2279, 0.1459, -0.4005), (-0.1696, 0.1459, -0.4361), (-0.1852, 0.1859, -0.3961), (-0.1696, -0.3445, 0.4361), (-0.1871, -0.3845, 0.4761), (-0.4629, 1.688, 0.5963), (-0.1871, -0.3845, -0.4761), (-0.1696, -0.3445, -0.4361), (-0.4629, 1.688, -0.5963), (-0.236, -0.3845, 0.5563), (-0.2709, -0.3445, 0.5963), (-0.2709, -0.3445, -0.5963), (-0.236, -0.3845, -0.5563), (-0.1696, 0.1459, 0.4361), (-0.1852, 0.1859, 0.3961), (-0.3893, 0.1859, 2.185e-07), (-0.1696, 0.1459, -0.4361), (-0.1852, 0.1859, -0.3961), (-0.1696, -0.3445, 0.4361), (-0.1871, -0.3845, 0.4761), (-0.1871, -0.3845, -0.4761), (-0.1696, -0.3445, -0.4361), (-0.236, -0.3845, 0.5563), (-0.2709, -0.3445, 0.5963), (-0.2709, -0.3445, -0.5963), (-0.236, -0.3845, -0.5563), (-0.1852, 0.1859, 0.3961), (-0.1696, 0.1459, 0.4361), (-0.1696, 0.1459, -0.4361), (-0.1852, 0.1859, -0.3961), (-0.1783, -0.3645, 0.4561), (-0.1783, -0.3645, -0.4561), (-0.2534, -0.3645, 0.5763), (-0.2534, -0.3645, -0.5763), (-0.1774, 0.1659, 0.4161), (-0.1774, 0.1659, -0.4161), (-0.3669, 0.672, 0.5963), (-0.3669, 0.672, -0.5963), (-0.2116, -0.3845, 0.5162), (-0.2116, -0.3845, -0.5162), (-0.1696, -0.09928, -0.4361), (-0.1696, -0.09928, 0.4361), (0.1696, -0.3445, 0.4361), (0.1871, -0.3845, 0.4761), (0.2554, -0.3845, 0.4344), (0.2279, -0.3445, 0.4005), (0.529, 1.689, 0.5658), (0.4629, 1.688, 0.5963), (0.4159, -0.3445, 0.03556), (0.4587, -0.3845, 0.04), (0.4587, -0.3845, -0.04), (0.4159, -0.3445, -0.03556), (0.9801, 1.689, -0.0307), (0.9801, 1.689, 0.0307), (0.2279, -0.3445, -0.4005), (0.2554, -0.3845, -0.4344), (0.1871, -0.3845, -0.4761), (0.1696, -0.3445, -0.4361), (0.4629, 1.688, -0.5963), (0.529, 1.689, -0.5658), (0.236, -0.3845, 0.5563), (0.2709, -0.3445, 0.5963), (0.3294, -0.3446, 0.5607), (0.3043, -0.3845, 0.5147), (0.5489, -0.3845, 0.04), (0.6036, -0.3451, 0.03569), (0.6036, -0.3451, -0.03569), (0.5489, -0.3845, -0.04), (0.3043, -0.3845, -0.5147), (0.3294, -0.3446, -0.5607), (0.2709, -0.3445, -0.5963), (0.236, -0.3845, -0.5563), (0.1696, 0.1459, 0.4361), (0.2279, 0.1459, 0.4005), (0.1852, 0.1859, 0.3961), (0.4159, 0.1459, 0.03556), (0.4159, 0.1459, -0.03556), (0.3893, 0.1859, 2.185e-07), (0.2279, 0.1459, -0.4005), (0.1696, 0.1459, -0.4361), (0.1852, 0.1859, -0.3961), (0.1696, -0.3445, 0.4361), (0.1871, -0.3845, 0.4761), (0.4629, 1.688, 0.5963), (0.1871, -0.3845, -0.4761), (0.1696, -0.3445, -0.4361), (0.4629, 1.688, -0.5963), (0.236, -0.3845, 0.5563), (0.2709, -0.3445, 0.5963), (0.2709, -0.3445, -0.5963), (0.236, -0.3845, -0.5563), (0.1696, 0.1459, 0.4361), (0.1852, 0.1859, 0.3961), (0.3893, 0.1859, 2.185e-07), (0.1696, 0.1459, -0.4361), (0.1852, 0.1859, -0.3961), (0.1696, -0.3445, 0.4361), (0.1871, -0.3845, 0.4761), (0.1871, -0.3845, -0.4761), (0.1696, -0.3445, -0.4361), (0.236, -0.3845, 0.5563), (0.2709, -0.3445, 0.5963), (0.2709, -0.3445, -0.5963), (0.236, -0.3845, -0.5563), (0.1852, 0.1859, 0.3961), (0.1696, 0.1459, 0.4361), (0.1696, 0.1459, -0.4361), (0.1852, 0.1859, -0.3961), (4.14e-08, 0.1859, -0.3961), (4.14e-08, 0.1459, -0.4361), (4.14e-08, 0.1859, 0.3961), (4.14e-08, 0.1459, 0.4361), (4.14e-08, -0.3845, -0.5563), (4.14e-08, -0.3445, -0.5963), (4.14e-08, -0.3845, 0.5563), (4.14e-08, -0.3445, 0.5963), (4.14e-08, -0.3445, -0.4361), (4.14e-08, -0.3845, -0.4761), (4.14e-08, -0.3445, 0.4361), (4.14e-08, -0.3845, 0.4761), (0.1783, -0.3645, 0.4561), (0.1783, -0.3645, -0.4561), (0.2534, -0.3645, 0.5763), (0.2534, -0.3645, -0.5763), (0.1774, 0.1659, 0.4161), (0.1774, 0.1659, -0.4161), (4.14e-08, -0.3445, 0.5963), (4.14e-08, -0.3845, 0.5563), (4.14e-08, 1.688, 0.5963), (0.3669, 0.672, 0.5963), (0.3669, 0.672, -0.5963), (4.14e-08, -0.3445, -0.5963), (4.14e-08, -0.3845, -0.5563), (4.14e-08, 1.688, -0.5963), (4.14e-08, -0.3845, 0.4761), (4.14e-08, -0.3445, 0.4361), (4.14e-08, -0.3845, -0.4761), (4.14e-08, -0.3445, -0.4361), (0.2116, -0.3845, 0.5162), (0.2116, -0.3845, -0.5162), (4.14e-08, 0.1459, 0.4361), (4.14e-08, 0.1459, -0.4361), (0.1696, -0.09928, -0.4361), (0.1696, -0.09928, 0.4361), (4.14e-08, 0.1659, -0.4161), (4.14e-08, 0.1659, 0.4161), (4.14e-08, -0.3645, -0.4561), (4.14e-08, -0.3645, 0.4561), (4.14e-08, -0.3645, -0.5763), (4.14e-08, -0.3645, 0.5763), (4.14e-08, -0.3845, 0.5162), (4.14e-08, -0.09928, -0.4361), (4.14e-08, 0.672, 0.5963), (4.14e-08, 0.672, -0.5963), (4.14e-08, -0.09928, 0.4361), (4.14e-08, -0.3845, -0.5162)], [(51, 50), (53, 51), (129, 128), (131, 129)], [(3, 6, 33, 31), (9, 12, 36, 34), (20, 4, 11, 23), (24, 10, 17, 27), (7, 2, 21, 22), (13, 8, 25, 26), (0, 1, 2, 3), (6, 7, 8, 9), (12, 13, 14, 15), (18, 19, 20, 21), (22, 23, 24, 25), (26, 27, 28, 29), (30, 31, 32), (33, 34, 35), (36, 37, 38), (4, 20, 19, 5), (20, 23, 22, 21), (10, 24, 23, 11), (24, 27, 26, 25), (16, 28, 27, 17), (2, 7, 6, 3), (8, 13, 12, 9), (21, 2, 1, 18), (25, 8, 7, 22), (29, 14, 13, 26), (31, 33, 35, 32), (34, 36, 38, 35), (36, 12, 15, 37), (9, 34, 33, 6), (30, 0, 3, 31), (191, 75, 48, 168), (190, 77, 49, 176), (188, 164, 41, 72), (185, 68, 58, 150), (183, 66, 54, 154), (181, 70, 62, 146), (71, 180, 144, 65), (64, 145, 180, 71), (147, 63, 70, 181), (67, 182, 152, 57), (56, 153, 182, 67), (155, 55, 66, 183), (69, 184, 148, 61), (60, 149, 184, 69), (151, 59, 68, 185), (74, 186, 163, 45), (40, 170, 186, 74), (76, 187, 177, 52), (43, 173, 187, 76), (162, 188, 72, 46), (47, 73, 189, 167), (73, 44, 169, 189), (171, 39, 77, 190), (172, 42, 75, 191), (144, 146, 62, 51, 65), (81, 109, 111, 84), (87, 112, 114, 90), (98, 101, 89, 82), (102, 105, 95, 88), (85, 100, 99, 80), (91, 104, 103, 86), (78, 81, 80, 79), (84, 87, 86, 85), (90, 93, 92, 91), (96, 99, 98, 97), (100, 103, 102, 101), (104, 107, 106, 105), (108, 110, 109), (111, 113, 112), (114, 116, 115), (82, 83, 97, 98), (98, 99, 100, 101), (88, 89, 101, 102), (102, 103, 104, 105), (94, 95, 105, 106), (80, 81, 84, 85), (86, 87, 90, 91), (99, 96, 79, 80), (103, 100, 85, 86), (107, 104, 91, 92), (109, 110, 113, 111), (112, 113, 116, 114), (114, 115, 93, 90), (87, 84, 111, 112), (108, 109, 81, 78), (191, 168, 126, 175), (190, 176, 127, 179), (188, 165, 119, 164), (185, 150, 136, 158), (183, 154, 132, 156), (181, 146, 140, 160), (161, 143, 144, 180), (142, 161, 180, 145), (147, 181, 160, 141), (157, 135, 152, 182), (134, 157, 182, 153), (155, 183, 156, 133), (159, 139, 148, 184), (138, 159, 184, 149), (151, 185, 158, 137), (174, 123, 163, 186), (118, 174, 186, 170), (178, 130, 177, 187), (121, 178, 187, 173), (162, 124, 165, 188), (125, 167, 189, 166), (166, 189, 169, 122), (171, 190, 179, 117), (172, 191, 175, 120), (144, 143, 129, 140, 146)])
me_cylinder_011.polygons.foreach_set('material_index', [1, 1, 1, 1, 1, 1, 1, 1, 1, 1, 1, 1, 1, 1, 1, 1, 1, 1, 1, 1, 1, 1, 1, 1, 1, 1, 1, 1, 1, 1, 1, 1, 1, 1, 1, 1, 1, 1, 1, 1, 1, 1, 1, 1, 1, 1, 1, 1, 1, 1, 1, 1, 1, 1, 1, 1, 1, 1, 1, 1, 1, 1, 1, 1, 1, 1, 1, 1, 1, 1, 1, 1, 1, 1, 1, 1, 1, 1, 1, 1, 1, 1, 1, 1, 1, 1, 1, 1, 1, 1, 1, 1, 1, 1, 1, 1, 1, 1, 1, 1, 1, 1, 1, 1, 1, 1, 1, 1, 1, 1])
me_cylinder_011.materials.append(mat_light_metal_001)
me_cylinder_011.materials.append(mat_raw_metal_001)
me_cylinder_011.use_remesh_preserve_volume = False
me_cylinder_011.use_remesh_preserve_attributes = False
me_cylinder_011.use_mirror_vertex_groups = False
me_cylinder_011.update()
me_cube_031 = bpy.data.meshes.new('Cube.031')
me_cube_031.from_pydata([(-1.862, -2.454, 0.4729), (-1.901, -2.465, 0.7654), (-1.862, -1.74, 0.4958), (-1.901, -1.752, 0.7883), (-0.2787, -1.791, 0.6998), (-0.3176, -1.803, 0.9923), (-0.3796, -0.1954, 0.751), (-0.4184, -0.2073, 1.044)], [], [(0, 1, 3, 2), (2, 3, 7, 6), (6, 7, 5, 4), (4, 5, 1, 0), (2, 6, 4, 0), (7, 3, 1, 5)])
me_cube_031.materials.append(mat_colorful_metal_002)
me_cube_031.use_remesh_preserve_volume = False
me_cube_031.use_remesh_preserve_attributes = False
me_cube_031.use_mirror_vertex_groups = False
me_cube_031.update()
me_cylinder_001 = bpy.data.meshes.new('Cylinder.001')
me_cylinder_001.from_pydata([(7.313, -2.714, 0.7014), (7.295, -2.754, 0.7414), (7.227, -2.754, 0.6997), (7.255, -2.714, 0.6658), (6.954, -0.6807, 0.8311), (7.02, -0.6808, 0.8616), (7.067, -2.714, 0.3009), (7.024, -2.754, 0.3053), (7.024, -2.754, 0.2253), (7.067, -2.714, 0.2297), (6.502, -0.6804, 0.2346), (6.502, -0.6804, 0.296), (7.255, -2.714, -0.1352), (7.227, -2.754, -0.1691), (7.295, -2.754, -0.2108), (7.313, -2.714, -0.1708), (7.02, -0.6808, -0.331), (6.954, -0.6807, -0.3005), (7.247, -2.754, 0.8216), (7.212, -2.714, 0.8616), (7.153, -2.714, 0.826), (7.178, -2.754, 0.78), (6.934, -2.754, 0.3053), (6.879, -2.714, 0.301), (6.879, -2.714, 0.2296), (6.934, -2.754, 0.2253), (7.178, -2.754, -0.2494), (7.153, -2.714, -0.2954), (7.212, -2.714, -0.331), (7.247, -2.754, -0.291), (7.313, -2.223, 0.7014), (7.255, -2.223, 0.6658), (7.297, -2.183, 0.6614), (7.067, -2.223, 0.3009), (7.067, -2.223, 0.2297), (7.093, -2.183, 0.2653), (7.255, -2.223, -0.1352), (7.313, -2.223, -0.1708), (7.297, -2.183, -0.1308), (7.313, -2.714, 0.7014), (7.295, -2.754, 0.7414), (7.02, -0.6808, 0.8616), (7.295, -2.754, -0.2108), (7.313, -2.714, -0.1708), (7.02, -0.6808, -0.331), (7.247, -2.754, 0.8216), (7.212, -2.714, 0.8616), (7.212, -2.714, -0.331), (7.247, -2.754, -0.291), (7.313, -2.223, 0.7014), (7.297, -2.183, 0.6614), (7.093, -2.183, 0.2653), (7.313, -2.223, -0.1708), (7.297, -2.183, -0.1308), (7.313, -2.714, 0.7014), (7.295, -2.754, 0.7414), (7.295, -2.754, -0.2108), (7.313, -2.714, -0.1708), (7.247, -2.754, 0.8216), (7.212, -2.714, 0.8616), (7.212, -2.714, -0.331), (7.247, -2.754, -0.291), (7.297, -2.183, 0.6614), (7.313, -2.223, 0.7014), (7.313, -2.223, -0.1708), (7.297, -2.183, -0.1308), (7.304, -2.734, 0.7214), (7.304, -2.734, -0.1908), (7.229, -2.734, 0.8416), (7.229, -2.734, -0.311), (7.305, -2.203, 0.6814), (7.305, -2.203, -0.1508), (7.116, -1.697, 0.8616), (7.116, -1.697, -0.331), (7.271, -2.754, 0.7815), (7.271, -2.754, -0.2509), (7.313, -2.469, -0.1708), (7.313, -2.469, 0.7014), (7.652, -2.714, 0.7014), (7.67, -2.754, 0.7414), (7.738, -2.754, 0.6997), (7.71, -2.714, 0.6658), (8.012, -0.6807, 0.8311), (7.945, -0.6808, 0.8616), (7.899, -2.714, 0.3009), (7.941, -2.754, 0.3053), (7.941, -2.754, 0.2253), (7.899, -2.714, 0.2297), (8.463, -0.6804, 0.2346), (8.463, -0.6804, 0.296), (7.71, -2.714, -0.1352), (7.738, -2.754, -0.1691), (7.67, -2.754, -0.2108), (7.652, -2.714, -0.1708), (7.945, -0.6808, -0.331), (8.012, -0.6807, -0.3005), (7.719, -2.754, 0.8216), (7.753, -2.714, 0.8616), (7.812, -2.714, 0.826), (7.787, -2.754, 0.78), (8.031, -2.754, 0.3053), (8.086, -2.714, 0.301), (8.086, -2.714, 0.2296), (8.031, -2.754, 0.2253), (7.787, -2.754, -0.2494), (7.812, -2.714, -0.2954), (7.753, -2.714, -0.331), (7.719, -2.754, -0.291), (7.652, -2.223, 0.7014), (7.71, -2.223, 0.6658), (7.668, -2.183, 0.6614), (7.899, -2.223, 0.3009), (7.899, -2.223, 0.2297), (7.872, -2.183, 0.2653), (7.71, -2.223, -0.1352), (7.652, -2.223, -0.1708), (7.668, -2.183, -0.1308), (7.652, -2.714, 0.7014), (7.67, -2.754, 0.7414), (7.945, -0.6808, 0.8616), (7.67, -2.754, -0.2108), (7.652, -2.714, -0.1708), (7.945, -0.6808, -0.331), (7.719, -2.754, 0.8216), (7.753, -2.714, 0.8616), (7.753, -2.714, -0.331), (7.719, -2.754, -0.291), (7.652, -2.223, 0.7014), (7.668, -2.183, 0.6614), (7.872, -2.183, 0.2653), (7.652, -2.223, -0.1708), (7.668, -2.183, -0.1308), (7.652, -2.714, 0.7014), (7.67, -2.754, 0.7414), (7.67, -2.754, -0.2108), (7.652, -2.714, -0.1708), (7.719, -2.754, 0.8216), (7.753, -2.714, 0.8616), (7.753, -2.714, -0.331), (7.719, -2.754, -0.291), (7.668, -2.183, 0.6614), (7.652, -2.223, 0.7014), (7.652, -2.223, -0.1708), (7.668, -2.183, -0.1308), (7.483, -2.183, -0.1308), (7.483, -2.223, -0.1708), (7.483, -2.183, 0.6614), (7.483, -2.223, 0.7014), (7.483, -2.754, -0.291), (7.483, -2.714, -0.331), (7.483, -2.754, 0.8216), (7.483, -2.714, 0.8616), (7.483, -2.714, -0.1708), (7.483, -2.754, -0.2108), (7.483, -2.714, 0.7014), (7.483, -2.754, 0.7414), (7.661, -2.734, 0.7214), (7.661, -2.734, -0.1908), (7.736, -2.734, 0.8416), (7.736, -2.734, -0.311), (7.66, -2.203, 0.6814), (7.66, -2.203, -0.1508), (7.483, -2.714, 0.8616), (7.483, -2.754, 0.8216), (7.483, -0.6808, 0.8616), (7.849, -1.697, 0.8616), (7.849, -1.697, -0.331), (7.483, -2.714, -0.331), (7.483, -2.754, -0.291), (7.483, -0.6808, -0.331), (7.483, -2.754, 0.7414), (7.483, -2.714, 0.7014), (7.483, -2.754, -0.2108), (7.483, -2.714, -0.1708), (7.694, -2.754, 0.7815), (7.694, -2.754, -0.2509), (7.483, -2.223, 0.7014), (7.483, -2.223, -0.1708), (7.652, -2.469, -0.1708), (7.652, -2.469, 0.7014), (7.483, -2.203, -0.1508), (7.483, -2.203, 0.6814), (7.483, -2.734, -0.1908), (7.483, -2.734, 0.7214), (7.483, -2.734, -0.311), (7.483, -2.734, 0.8416), (7.483, -2.754, 0.7815), (7.483, -2.469, -0.1708), (7.483, -1.697, 0.8616), (7.483, -1.697, -0.331), (7.483, -2.469, 0.7014), (7.483, -2.754, -0.2509)], [(51, 50), (53, 51), (129, 128), (131, 129)], [(3, 6, 33, 31), (9, 12, 36, 34), (20, 4, 11, 23), (24, 10, 17, 27), (7, 2, 21, 22), (13, 8, 25, 26), (0, 1, 2, 3), (6, 7, 8, 9), (12, 13, 14, 15), (18, 19, 20, 21), (22, 23, 24, 25), (26, 27, 28, 29), (30, 31, 32), (33, 34, 35), (36, 37, 38), (4, 20, 19, 5), (20, 23, 22, 21), (10, 24, 23, 11), (24, 27, 26, 25), (16, 28, 27, 17), (2, 7, 6, 3), (8, 13, 12, 9), (21, 2, 1, 18), (25, 8, 7, 22), (29, 14, 13, 26), (31, 33, 35, 32), (34, 36, 38, 35), (36, 12, 15, 37), (9, 34, 33, 6), (30, 0, 3, 31), (191, 75, 48, 168), (190, 77, 49, 176), (188, 164, 41, 72), (185, 68, 58, 150), (183, 66, 54, 154), (181, 70, 62, 146), (71, 180, 144, 65), (64, 145, 180, 71), (147, 63, 70, 181), (67, 182, 152, 57), (56, 153, 182, 67), (155, 55, 66, 183), (69, 184, 148, 61), (60, 149, 184, 69), (151, 59, 68, 185), (74, 186, 163, 45), (40, 170, 186, 74), (76, 187, 177, 52), (43, 173, 187, 76), (162, 188, 72, 46), (47, 73, 189, 167), (73, 44, 169, 189), (171, 39, 77, 190), (172, 42, 75, 191), (144, 146, 62, 51, 65), (81, 109, 111, 84), (87, 112, 114, 90), (98, 101, 89, 82), (102, 105, 95, 88), (85, 100, 99, 80), (91, 104, 103, 86), (78, 81, 80, 79), (84, 87, 86, 85), (90, 93, 92, 91), (96, 99, 98, 97), (100, 103, 102, 101), (104, 107, 106, 105), (108, 110, 109), (111, 113, 112), (114, 116, 115), (82, 83, 97, 98), (98, 99, 100, 101), (88, 89, 101, 102), (102, 103, 104, 105), (94, 95, 105, 106), (80, 81, 84, 85), (86, 87, 90, 91), (99, 96, 79, 80), (103, 100, 85, 86), (107, 104, 91, 92), (109, 110, 113, 111), (112, 113, 116, 114), (114, 115, 93, 90), (87, 84, 111, 112), (108, 109, 81, 78), (191, 168, 126, 175), (190, 176, 127, 179), (188, 165, 119, 164), (185, 150, 136, 158), (183, 154, 132, 156), (181, 146, 140, 160), (161, 143, 144, 180), (142, 161, 180, 145), (147, 181, 160, 141), (157, 135, 152, 182), (134, 157, 182, 153), (155, 183, 156, 133), (159, 139, 148, 184), (138, 159, 184, 149), (151, 185, 158, 137), (174, 123, 163, 186), (118, 174, 186, 170), (178, 130, 177, 187), (121, 178, 187, 173), (162, 124, 165, 188), (125, 167, 189, 166), (166, 189, 169, 122), (171, 190, 179, 117), (172, 191, 175, 120), (144, 143, 129, 140, 146)])
me_cylinder_001.polygons.foreach_set('material_index', [1, 1, 1, 1, 1, 1, 1, 1, 1, 1, 1, 1, 1, 1, 1, 1, 1, 1, 1, 1, 1, 1, 1, 1, 1, 1, 1, 1, 1, 1, 1, 1, 1, 1, 1, 1, 1, 1, 1, 1, 1, 1, 1, 1, 1, 1, 1, 1, 1, 1, 1, 1, 1, 1, 1, 1, 1, 1, 1, 1, 1, 1, 1, 1, 1, 1, 1, 1, 1, 1, 1, 1, 1, 1, 1, 1, 1, 1, 1, 1, 1, 1, 1, 1, 1, 1, 1, 1, 1, 1, 1, 1, 1, 1, 1, 1, 1, 1, 1, 1, 1, 1, 1, 1, 1, 1, 1, 1, 1, 1])
me_cylinder_001.materials.append(mat_light_metal_006)
me_cylinder_001.materials.append(mat_raw_metal_003)
me_cylinder_001.use_remesh_preserve_volume = False
me_cylinder_001.use_remesh_preserve_attributes = False
me_cylinder_001.use_mirror_vertex_groups = False
me_cylinder_001.update()
me_cylinder_003 = bpy.data.meshes.new('Cylinder.003')
me_cylinder_003.from_pydata([(0.5774, 0.4968, 0.8762), (0.5774, 0.6818, 0.9287), (0.3517, 0.6271, 0.8762), (0.5119, 0.7196, 0.9287), (0.3517, 0.8876, 0.8762), (0.5119, 0.7951, 0.9287), (0.5774, 1.018, 0.8762), (0.5774, 0.8329, 0.9287), (0.803, 0.8876, 0.8762), (0.6428, 0.7951, 0.9287), (0.803, 0.6271, 0.8762), (0.6428, 0.7196, 0.9287), (0.4484, 0.6829, 0.9404), (0.5774, 0.6085, 0.9404), (0.4484, 0.8318, 0.9404), (0.5774, 0.9062, 0.9404), (0.7063, 0.8318, 0.9404), (0.7063, 0.6829, 0.9404), (0.4775, 0.6997, 0.9698), (0.5774, 0.642, 0.9698), (0.4775, 0.815, 0.9698), (0.5774, 0.8727, 0.9697), (0.6772, 0.815, 0.9698), (0.6772, 0.6997, 0.9698), (0.5536, 0.7436, 0.9094), (0.5774, 0.7299, 0.9094), (0.5536, 0.7711, 0.9094), (0.5774, 0.7848, 0.9094), (0.6012, 0.7711, 0.9094), (0.6012, 0.7436, 0.9094), (0.5175, 0.7228, 0.9094), (0.5774, 0.6882, 0.9094), (0.5175, 0.7919, 0.9094), (0.5774, 0.8265, 0.9094), (0.6373, 0.7919, 0.9094), (0.6373, 0.7228, 0.9094), (0.5536, 0.7436, 0.9282), (0.5774, 0.7299, 0.9282), (0.5536, 0.7711, 0.9282), (0.5774, 0.7848, 0.9282), (0.6012, 0.7711, 0.9282), (0.6012, 0.7436, 0.9282), (0.5646, 0.7225, 0.915), (0.5536, 0.7289, 0.915), (0.5429, 0.7228, 0.915), (0.5646, 0.7102, 0.915), (0.5408, 0.7509, 0.915), (0.5408, 0.7637, 0.915), (0.5302, 0.7699, 0.915), (0.5302, 0.7448, 0.915), (0.5536, 0.7858, 0.915), (0.5646, 0.7922, 0.915), (0.5646, 0.8045, 0.915), (0.5429, 0.7919, 0.915), (0.5901, 0.7922, 0.915), (0.6012, 0.7858, 0.915), (0.6118, 0.7919, 0.915), (0.5901, 0.8045, 0.915), (0.6139, 0.7637, 0.915), (0.6139, 0.7509, 0.915), (0.6245, 0.7448, 0.915), (0.6245, 0.7699, 0.915), (0.6012, 0.7289, 0.915), (0.5901, 0.7225, 0.915), (0.5901, 0.7102, 0.915), (0.6118, 0.7228, 0.915), (0.5536, 0.7289, 0.9307), (0.5646, 0.7225, 0.9307), (0.5646, 0.7102, 0.9307), (0.5429, 0.7228, 0.9307), (0.5408, 0.7637, 0.9307), (0.5408, 0.7509, 0.9307), (0.5302, 0.7448, 0.9307), (0.5302, 0.7699, 0.9307), (0.5646, 0.7922, 0.9307), (0.5536, 0.7858, 0.9307), (0.5429, 0.7919, 0.9307), (0.5646, 0.8045, 0.9307), (0.6012, 0.7858, 0.9307), (0.5901, 0.7922, 0.9307), (0.5901, 0.8045, 0.9307), (0.6118, 0.7919, 0.9307), (0.6139, 0.7509, 0.9307), (0.6139, 0.7637, 0.9307), (0.6245, 0.7699, 0.9307), (0.6245, 0.7448, 0.9307), (0.5901, 0.7225, 0.9307), (0.6012, 0.7289, 0.9307), (0.6118, 0.7228, 0.9307), (0.5901, 0.7102, 0.9307)], [], [(0, 13, 12, 2), (2, 12, 14, 4), (4, 14, 15, 6), (6, 15, 16, 8), (9, 7, 33, 34), (8, 16, 17, 10), (10, 17, 13, 0), (0, 2, 4, 6, 8, 10), (19, 18, 12, 13), (18, 20, 14, 12), (20, 21, 15, 14), (21, 22, 16, 15), (22, 23, 17, 16), (23, 19, 13, 17), (1, 3, 18, 19), (3, 5, 20, 18), (5, 7, 21, 20), (7, 9, 22, 21), (9, 11, 23, 22), (11, 1, 19, 23), (26, 24, 36, 38), (5, 3, 30, 32), (11, 9, 34, 35), (7, 5, 32, 33), (3, 1, 31, 30), (1, 11, 35, 31), (56, 57, 80, 81), (59, 60, 85, 82), (52, 53, 76, 77), (65, 62, 87, 88), (55, 56, 81, 78), (48, 49, 72, 73), (36, 37, 41, 40, 39, 38), (29, 28, 40, 41), (27, 26, 38, 39), (24, 25, 37, 36), (25, 29, 41, 37), (28, 27, 39, 40), (25, 24, 43, 42), (24, 30, 44, 43), (30, 31, 45, 44), (31, 25, 42, 45), (24, 26, 47, 46), (26, 32, 48, 47), (32, 30, 49, 48), (30, 24, 46, 49), (26, 27, 51, 50), (27, 33, 52, 51), (33, 32, 53, 52), (32, 26, 50, 53), (27, 28, 55, 54), (28, 34, 56, 55), (34, 33, 57, 56), (33, 27, 54, 57), (28, 29, 59, 58), (29, 35, 60, 59), (35, 34, 61, 60), (34, 28, 58, 61), (29, 25, 63, 62), (25, 31, 64, 63), (31, 35, 65, 64), (35, 29, 62, 65), (67, 66, 69, 68), (71, 70, 73, 72), (75, 74, 77, 76), (79, 78, 81, 80), (83, 82, 85, 84), (87, 86, 89, 88), (63, 64, 89, 86), (60, 61, 84, 85), (64, 65, 88, 89), (42, 43, 66, 67), (46, 47, 70, 71), (45, 42, 67, 68), (50, 51, 74, 75), (49, 46, 71, 72), (54, 55, 78, 79), (43, 44, 69, 66), (53, 50, 75, 76), (58, 59, 82, 83), (47, 48, 73, 70), (57, 54, 79, 80), (62, 63, 86, 87), (44, 45, 68, 69), (51, 52, 77, 74), (61, 58, 83, 84)])
me_cylinder_003.materials.append(mat_raw_metal_004)
me_cylinder_003.use_remesh_preserve_volume = False
me_cylinder_003.use_remesh_preserve_attributes = False
me_cylinder_003.use_mirror_vertex_groups = False
me_cylinder_003.update()
me_cylinder_026 = bpy.data.meshes.new('Cylinder.026')
me_cylinder_026.from_pydata([(0.118, -0.1843, -0.05387), (0.118, -0.1843, 0.04613), (0.4281, -0.005219, -0.05387), (0.4281, -0.005219, 0.04613), (0.7383, -0.1843, -0.05387), (0.7383, -0.1843, 0.04613), (0.7383, -0.5424, -0.05387), (0.7383, -0.5424, 0.04613), (0.4281, -0.7214, -0.05387), (0.4281, -0.7214, 0.04613), (0.118, -0.5424, -0.05387), (0.118, -0.5424, 0.04613), (-0.2058, 0.3574, -0.04978), (-0.2058, 0.3574, 0.05022), (0.1043, 0.5365, -0.04978), (0.1043, 0.5365, 0.05022), (0.4144, 0.3574, -0.04978), (0.4144, 0.3574, 0.05022), (0.4144, -0.0006883, -0.04978), (0.4144, -0.0006883, 0.05022), (0.1043, -0.1797, -0.04978), (0.1043, -0.1797, 0.05022), (-0.2058, -0.0006886, -0.04978), (-0.2058, -0.0006883, 0.05022), (-0.8426, 0.364, -0.04635), (-0.8426, 0.364, 0.05365), (-0.5324, 0.5431, -0.04635), (-0.5324, 0.5431, 0.05365), (-0.2223, 0.364, -0.04635), (-0.2223, 0.364, 0.05365), (-0.2223, 0.005907, -0.04635), (-0.2223, 0.005907, 0.05365), (-0.5324, -0.1731, -0.04635), (-0.5324, -0.1731, 0.05365), (-0.8426, 0.005907, -0.04635), (-0.8426, 0.005907, 0.05365)], [], [(0, 1, 3, 2), (2, 3, 5, 4), (4, 5, 7, 6), (6, 7, 9, 8), (3, 1, 11, 9, 7, 5), (8, 9, 11, 10), (10, 11, 1, 0), (0, 2, 4, 6, 8, 10), (12, 13, 15, 14), (14, 15, 17, 16), (16, 17, 19, 18), (18, 19, 21, 20), (15, 13, 23, 21, 19, 17), (20, 21, 23, 22), (22, 23, 13, 12), (12, 14, 16, 18, 20, 22), (24, 25, 27, 26), (26, 27, 29, 28), (28, 29, 31, 30), (30, 31, 33, 32), (27, 25, 35, 33, 31, 29), (32, 33, 35, 34), (34, 35, 25, 24), (24, 26, 28, 30, 32, 34)])
me_cylinder_026.polygons.foreach_set('material_index', [1, 1, 1, 1, 1, 1, 1, 1, 0, 0, 0, 0, 0, 0, 0, 0, 1, 1, 1, 1, 1, 1, 1, 1])
_uv = me_cylinder_026.uv_layers.new(name='UVMap')
_uv.uv.foreach_set('vector', [0.0, 0.0, 0.0, 0.0, 0.0, 0.0, 0.0, 0.0, 0.0, 0.0, 0.0, 0.0, 0.0, 0.0, 0.0, 0.0, 0.0, 0.0, 0.0, 0.0, 0.0, 0.0, 0.0, 0.0, 0.0, 0.0, 0.0, 0.0, 0.0, 0.0, 0.0, 0.0, 0.0, 0.0, 0.0, 0.0, 0.0, 0.0, 0.0, 0.0, 0.0, 0.0, 0.0, 0.0, 0.0, 0.0, 0.0, 0.0, 0.0, 0.0, 0.0, 0.0, 0.0, 0.0, 0.0, 0.0, 0.0, 0.0, 0.0, 0.0, 0.0, 0.0, 0.0, 0.0, 0.0, 0.0, 0.0, 0.0, 0.0, 0.0, 0.0, 0.0, 0.0, 0.0, 0.0, 0.0, 0.0, 0.0, 0.0, 0.0, 0.0, 0.0, 0.0, 0.0, 0.0, 0.0, 0.0, 0.0, 0.0, 0.0, 0.0, 0.0, 0.0, 0.0, 0.0, 0.0, 0.0, 0.0, 0.0, 0.0, 0.0, 0.0, 0.0, 0.0, 0.0, 0.0, 0.0, 0.0, 0.0, 0.0, 0.0, 0.0, 0.0, 0.0, 0.0, 0.0, 0.0, 0.0, 0.0, 0.0, 0.0, 0.0, 0.0, 0.0, 0.0, 0.0, 0.0, 0.0, 0.0, 0.0, 0.0, 0.0, 0.0, 0.0, 0.0, 0.0, 0.0, 0.0, 0.0, 0.0, 0.0, 0.0, 0.0, 0.0, 0.0, 0.0, 0.0, 0.0, 0.0, 0.0, 0.0, 0.0, 0.0, 0.0, 0.0, 0.0, 0.0, 0.0, 0.0, 0.0, 0.0, 0.0, 0.0, 0.0, 0.0, 0.0, 0.0, 0.0, 0.0, 0.0, 0.0, 0.0, 0.0, 0.0, 0.0, 0.0, 0.0, 0.0, 0.0, 0.0, 0.0, 0.0, 0.0, 0.0, 0.0, 0.0, 0.0, 0.0, 0.0, 0.0, 0.0, 0.0, 0.0, 0.0, 0.0, 0.0, 0.0, 0.0, 0.0, 0.0, 0.0, 0.0, 0.0, 0.0, 0.0, 0.0, 0.0, 0.0, 0.0, 0.0, 0.0, 0.0, 0.0, 0.0, 0.0, 0.0])
me_cylinder_026.materials.append(mat_colorful_metal_007)
me_cylinder_026.materials.append(mat_dark_metal_011)
me_cylinder_026.use_remesh_preserve_volume = False
me_cylinder_026.use_remesh_preserve_attributes = False
me_cylinder_026.use_mirror_vertex_groups = False
me_cylinder_026.update()
me_cylinder_026.normals_split_custom_set([tuple(v) for v in zip(*[iter([-0.5, 0.866, 4.333e-08, -0.5, 0.866, 4.333e-08, -0.5, 0.866, 4.333e-08, -0.5, 0.866, 4.333e-08, 0.5, 0.866, -1.648e-06, 0.5, 0.866, -1.648e-06, 0.5, 0.866, -1.648e-06, 0.5, 0.866, -1.648e-06, 1.0, 0.0, -1.49e-06, 1.0, 0.0, -1.49e-06, 1.0, 0.0, -1.49e-06, 1.0, 0.0, -1.49e-06, 0.5, -0.866, 8.322e-07, 0.5, -0.866, 8.322e-07, 0.5, -0.866, 8.322e-07, 0.5, -0.866, 8.322e-07, 1.006e-07, -5.548e-08, 1.0, 1.006e-07, -5.548e-08, 1.0, 1.006e-07, -5.548e-08, 1.0, 1.006e-07, -5.548e-08, 1.0, 1.006e-07, -5.548e-08, 1.0, 1.006e-07, -5.548e-08, 1.0, -0.5, -0.866, 1.178e-06, -0.5, -0.866, 1.178e-06, -0.5, -0.866, 1.178e-06, -0.5, -0.866, 1.178e-06, -1.0, -2.861e-07, 1.49e-07, -1.0, -2.861e-07, 1.49e-07, -1.0, -2.861e-07, 1.49e-07, -1.0, -2.861e-07, 1.49e-07, -9.783e-08, 1.664e-07, -1.0, -9.783e-08, 1.664e-07, -1.0, -9.783e-08, 1.664e-07, -1.0, -9.783e-08, 1.664e-07, -1.0, -9.783e-08, 1.664e-07, -1.0, -9.783e-08, 1.664e-07, -1.0, -0.5, 0.866, 3.857e-07, -0.5, 0.866, 3.857e-07, -0.5, 0.866, 3.857e-07, -0.5, 0.866, 3.857e-07, 0.5, 0.866, -2.373e-07, 0.5, 0.866, -2.373e-07, 0.5, 0.866, -2.373e-07, 0.5, 0.866, -2.373e-07, 1.0, 2.081e-07, -2.98e-07, 1.0, 2.081e-07, -2.98e-07, 1.0, 2.081e-07, -2.98e-07, 1.0, 2.081e-07, -2.98e-07, 0.5, -0.866, -1.431e-07, 0.5, -0.866, -1.431e-07, 0.5, -0.866, -1.431e-07, 0.5, -0.866, -1.431e-07, 1.901e-07, 6.398e-14, 1.0, 1.901e-07, 6.398e-14, 1.0, 1.901e-07, 6.398e-14, 1.0, 1.901e-07, 6.398e-14, 1.0, 1.901e-07, 6.398e-14, 1.0, 1.901e-07, 6.398e-14, 1.0, -0.5, -0.866, 1.351e-06, -0.5, -0.866, 1.351e-06, -0.5, -0.866, 1.351e-06, -0.5, -0.866, 1.351e-06, -1.0, -3.121e-07, 2.98e-07, -1.0, -3.121e-07, 2.98e-07, -1.0, -3.121e-07, 2.98e-07, -1.0, -3.121e-07, 2.98e-07, -1.901e-07, -5.331e-14, -1.0, -1.901e-07, -5.331e-14, -1.0, -1.901e-07, -5.331e-14, -1.0, -1.901e-07, -5.331e-14, -1.0, -1.901e-07, -5.331e-14, -1.0, -1.901e-07, -5.331e-14, -1.0, -0.5, 0.866, 1.434e-07, -0.5, 0.866, 1.434e-07, -0.5, 0.866, 1.434e-07, -0.5, 0.866, 1.434e-07, 0.5, 0.866, -1.059e-06, 0.5, 0.866, -1.059e-06, 0.5, 0.866, -1.059e-06, 0.5, 0.866, -1.059e-06, 1.0, 1.56e-07, -2.976e-13, 1.0, 1.56e-07, -2.976e-13, 1.0, 1.56e-07, -2.976e-13, 1.0, 1.56e-07, -2.976e-13, 0.5, -0.866, 2.185e-06, 0.5, -0.866, 2.185e-06, 0.5, -0.866, 2.185e-06, 0.5, -0.866, 2.185e-06, 1.901e-07, -1.066e-14, 1.0, 1.901e-07, -1.066e-14, 1.0, 1.901e-07, -1.066e-14, 1.0, 1.901e-07, -1.066e-14, 1.0, 1.901e-07, -1.066e-14, 1.0, 1.901e-07, -1.066e-14, 1.0, -0.5, -0.866, 1.04e-06, -0.5, -0.866, 1.04e-06, -0.5, -0.866, 1.04e-06, -0.5, -0.866, 1.04e-06, -1.0, -2.081e-07, 5.96e-07, -1.0, -2.081e-07, 5.96e-07, -1.0, -2.081e-07, 5.96e-07, -1.0, -2.081e-07, 5.96e-07, -1.929e-07, 3.329e-07, -1.0, -1.929e-07, 3.329e-07, -1.0, -1.929e-07, 3.329e-07, -1.0, -1.929e-07, 3.329e-07, -1.0, -1.929e-07, 3.329e-07, -1.0, -1.929e-07, 3.329e-07, -1.0])] * 3)])
me_cylinder_021 = bpy.data.meshes.new('Cylinder.021')
me_cylinder_021.from_pydata([(-0.3101, 0.1791, -0.05), (-0.3101, 0.1791, 0.05), (2.98e-08, 0.3581, -0.05), (2.98e-08, 0.3581, 0.05), (0.3101, 0.1791, -0.05), (0.3101, 0.1791, 0.05), (0.3101, -0.1791, -0.05), (0.3101, -0.1791, 0.05), (-8.941e-08, -0.3581, -0.05), (-8.941e-08, -0.3581, 0.05), (-0.3101, -0.1791, -0.05), (-0.3101, -0.1791, 0.05)], [], [(0, 1, 3, 2), (2, 3, 5, 4), (4, 5, 7, 6), (6, 7, 9, 8), (3, 1, 11, 9, 7, 5), (8, 9, 11, 10), (10, 11, 1, 0), (0, 2, 4, 6, 8, 10)])
me_cylinder_021.polygons.foreach_set('material_index', [1, 1, 1, 1, 1, 1, 1, 1])
_uv = me_cylinder_021.uv_layers.new(name='UVMap')
_uv.uv.foreach_set('vector', [0.0, 0.0, 0.0, 0.0, 0.0, 0.0, 0.0, 0.0, 0.0, 0.0, 0.0, 0.0, 0.0, 0.0, 0.0, 0.0, 0.0, 0.0, 0.0, 0.0, 0.0, 0.0, 0.0, 0.0, 0.0, 0.0, 0.0, 0.0, 0.0, 0.0, 0.0, 0.0, 0.0, 0.0, 0.0, 0.0, 0.0, 0.0, 0.0, 0.0, 0.0, 0.0, 0.0, 0.0, 0.0, 0.0, 0.0, 0.0, 0.0, 0.0, 0.0, 0.0, 0.0, 0.0, 0.0, 0.0, 0.0, 0.0, 0.0, 0.0, 0.0, 0.0, 0.0, 0.0, 0.0, 0.0, 0.0, 0.0, 0.0, 0.0, 0.0, 0.0])
me_cylinder_021.materials.append(mat_dark_metal_013)
me_cylinder_021.materials.append(mat_colorful_metal)
me_cylinder_021.use_remesh_preserve_volume = False
me_cylinder_021.use_remesh_preserve_attributes = False
me_cylinder_021.use_mirror_vertex_groups = False
me_cylinder_021.update()
me_cylinder_021.normals_split_custom_set([tuple(v) for v in zip(*[iter([-0.5, 0.866, 4.161e-07, -0.5, 0.866, 4.161e-07, -0.5, 0.866, 4.161e-07, -0.5, 0.866, 4.161e-07, 0.5, 0.866, -6.242e-07, 0.5, 0.866, -6.242e-07, 0.5, 0.866, -6.242e-07, 0.5, 0.866, -6.242e-07, 1.0, 3.121e-07, -1.984e-13, 1.0, 3.121e-07, -1.984e-13, 1.0, 3.121e-07, -1.984e-13, 1.0, 3.121e-07, -1.984e-13, 0.5, -0.866, 0.0, 0.5, -0.866, 0.0, 0.5, -0.866, 0.0, 0.5, -0.866, 0.0, -9.504e-08, 5.548e-08, 1.0, -9.504e-08, 5.548e-08, 1.0, -9.504e-08, 5.548e-08, 1.0, -9.504e-08, 5.548e-08, 1.0, -9.504e-08, 5.548e-08, 1.0, -9.504e-08, 5.548e-08, 1.0, -0.5, -0.866, 1.158e-06, -0.5, -0.866, 1.158e-06, -0.5, -0.866, 1.158e-06, -0.5, -0.866, 1.158e-06, -1.0, -1.56e-07, 9.921e-14, -1.0, -1.56e-07, 9.921e-14, -1.0, -1.56e-07, 9.921e-14, -1.0, -1.56e-07, 9.921e-14, 1.957e-07, 1.11e-07, -1.0, 1.957e-07, 1.11e-07, -1.0, 1.957e-07, 1.11e-07, -1.0, 1.957e-07, 1.11e-07, -1.0, 1.957e-07, 1.11e-07, -1.0, 1.957e-07, 1.11e-07, -1.0])] * 3)])
me_cylinder_017 = bpy.data.meshes.new('Cylinder.017')
me_cylinder_017.from_pydata([(0.7618, -0.08642, -0.4133), (0.7618, -0.08642, 0.4133), (-0.4878, 0.4769, -0.3677), (-0.4878, 0.4769, 0.3677), (-0.4878, -0.0371, 0.3677), (0.7618, -0.6004, -0.4133), (0.7618, -0.6004, 0.4133), (-0.274, -0.1335, 0.6526), (-0.4878, -0.0371, -0.3677), (-0.274, -0.1335, -0.6526), (-0.274, 0.3805, -0.6526), (-0.274, 0.3805, 0.6526)], [], [(3, 4, 7, 11), (10, 9, 8, 2), (1, 6, 5, 0), (0, 5, 9, 10), (11, 7, 6, 1), (2, 8, 4, 3), (8, 9, 5, 6, 7, 4), (10, 2, 3, 11, 1, 0)])
me_cylinder_017.materials.append(mat_dark_metal)
me_cylinder_017.use_remesh_preserve_volume = False
me_cylinder_017.use_remesh_preserve_attributes = False
me_cylinder_017.use_mirror_vertex_groups = False
me_cylinder_017.update()

# ---- objects
ob_cube_028 = bpy.data.objects.new('Cube.028', me_cube_029)
ob_cube_026 = bpy.data.objects.new('Cube.026', me_cube_027)
ob_cube_025 = bpy.data.objects.new('Cube.025', me_cube_026)
ob_cylinder_026 = bpy.data.objects.new('Cylinder.026', me_cylinder_027)
ob_cylinder_021 = bpy.data.objects.new('Cylinder.021', me_cylinder_022)
ob_cylinder_016 = bpy.data.objects.new('Cylinder.016', me_cylinder_011)
ob_cube_002 = bpy.data.objects.new('Cube.002', me_cube_031)
ob_point = bpy.data.objects.new('Point', light_point_001)
ob_point_001 = bpy.data.objects.new('Point.001', light_point_001)
ob_sun = bpy.data.objects.new('Sun', light_sun_003)
ob_cylinder_001 = bpy.data.objects.new('Cylinder.001', me_cylinder_001)
ob_cylinder_003 = bpy.data.objects.new('Cylinder.003', me_cylinder_003)
ob_cylinder_023 = bpy.data.objects.new('Cylinder.023', me_cylinder_026)
ob_cylinder_018 = bpy.data.objects.new('Cylinder.018', me_cylinder_021)
ob_sun_001 = bpy.data.objects.new('Sun.001', light_sun_001)
ob_camera = bpy.data.objects.new('Camera', cam_camera)
ob_cylinder_009 = bpy.data.objects.new('Cylinder.009', me_cylinder_017)

# ---- transforms, parenting, visibility, modifiers, constraints
ob_cube_028.location = (2.384e-07, -2.467, 0.9578)
ob_cube_028.scale = (1.218, 1.537, 1.218)
ob_cube_028.lineart.crease_threshold = 0.0
_m = ob_cube_028.modifiers.new('Bevel', 'BEVEL')
_m.width = 0.025
_m.width_pct = 0.025
_m.segments = 5
_m.limit_method = 'NONE'
_m.spread = 0.0
ob_cube_026.location = (1.192e-07, -2.465, 0.9578)
ob_cube_026.scale = (1.192, 1.505, 1.192)
ob_cube_026.lineart.crease_threshold = 0.0
_m = ob_cube_026.modifiers.new('Bevel', 'BEVEL')
_m.width = 0.03
_m.width_pct = 0.03
_m.limit_method = 'NONE'
_m.spread = 0.0
ob_cube_025.location = (1.192e-07, -6.314, 1.742)
ob_cube_025.scale = (1.166, 1.166, 1.166)
ob_cube_025.lineart.crease_threshold = 0.0
_m = ob_cube_025.modifiers.new('Bevel', 'BEVEL')
_m.width = 0.015
_m.width_pct = 0.015
_m.segments = 5
_m.limit_method = 'NONE'
_m.spread = 0.0
ob_cylinder_026.location = (-4.433e-08, 0.278, 0.04994)
ob_cylinder_026.rotation_euler = (-1.571, 1.571, 0.0)
ob_cylinder_026.scale = (1.192, 1.192, 1.192)
ob_cylinder_026.lineart.crease_threshold = 0.0
_m = ob_cylinder_026.modifiers.new('Bevel', 'BEVEL')
_m.width = 0.04
_m.width_pct = 0.04
_m.limit_method = 'NONE'
_m.spread = 0.0
_m = ob_cylinder_026.modifiers.new('Mirror', 'MIRROR')
_m.use_axis = (False, True, False)
_m = ob_cylinder_026.modifiers.new('Auto Smooth', 'NODES')
_m.node_group = ng_auto_smooth
_gi = [s.identifier for s in ng_auto_smooth.interface.items_tree if s.item_type == 'SOCKET' and s.in_out == 'INPUT']
_m[_gi[1]] = 0.5236  # Angle
ob_cylinder_021.location = (4.768e-07, -6.565, 1.909)
ob_cylinder_021.scale = (1.192, 1.192, 1.192)
ob_cylinder_021.lineart.crease_threshold = 0.0
ob_cylinder_016.location = (8.196e-08, -10.13, 0.3515)
ob_cylinder_016.scale = (1.429, 1.858, 1.429)
ob_cylinder_016.lineart.crease_threshold = 0.0
ob_cube_002.location = (4.768e-07, 0.0, 0.0)
ob_cube_002.rotation_euler = (0.06751, 0.004395, -0.7432)
ob_cube_002.scale = (1.192, 1.192, 1.192)
ob_cube_002.lineart.crease_threshold = 0.0
_m = ob_cube_002.modifiers.new('Bevel', 'BEVEL')
_m.limit_method = 'NONE'
_m.spread = 0.0
_m = ob_cube_002.modifiers.new('Mirror', 'MIRROR')
_m.mirror_object = ob_cube_026
ob_point.location = (-5.269, -5.239, 4.623)
ob_point.lineart.crease_threshold = 0.0
ob_point_001.location = (5.454, -5.149, 3.422)
ob_point_001.lineart.crease_threshold = 0.0
ob_sun.location = (15.0, 13.0, 18.0)
ob_sun.lineart.crease_threshold = 0.0
ob_cylinder_001.location = (2.384e-07, 0.0, 0.0)
ob_cylinder_001.scale = (0.5068, 0.6591, 0.5068)
ob_cylinder_001.lineart.crease_threshold = 0.0
_m = ob_cylinder_001.modifiers.new('Mirror', 'MIRROR')
_m.use_axis = (False, True, False)
_m.mirror_object = ob_cylinder_026
ob_cylinder_003.location = (-5.96e-08, 0.0, -1.192e-07)
ob_cylinder_003.rotation_euler = (-0.01249, 0.04571, -0.1489)
ob_cylinder_003.scale = (1.192, 1.192, 1.192)
ob_cylinder_003.lineart.crease_threshold = 0.0
_m = ob_cylinder_003.modifiers.new('Mirror', 'MIRROR')
_m.use_axis = (False, True, False)
_m.mirror_object = ob_cylinder_026
ob_cylinder_023.location = (1.483, 1.788, 0.6365)
ob_cylinder_023.rotation_euler = (0.4385, -0.258, 3.157)
ob_cylinder_023.scale = (1.192, 1.192, 1.192)
ob_cylinder_023.lineart.crease_threshold = 0.0
_m = ob_cylinder_023.modifiers.new('Mirror', 'MIRROR')
_m.use_axis = (False, True, False)
_m.mirror_object = ob_cylinder_026
_m = ob_cylinder_023.modifiers.new('Bevel', 'BEVEL')
_m.limit_method = 'NONE'
_m.spread = 0.0
ob_cylinder_018.location = (3.821, 0.6913, 0.4396)
ob_cylinder_018.rotation_euler = (0.3965, 0.09085, 2.179)
ob_cylinder_018.scale = (1.192, 1.192, 1.192)
ob_cylinder_018.lineart.crease_threshold = 0.0
_m = ob_cylinder_018.modifiers.new('Mirror', 'MIRROR')
_m.use_axis = (False, True, False)
_m.mirror_object = ob_cylinder_026
_m = ob_cylinder_018.modifiers.new('Bevel', 'BEVEL')
_m.limit_method = 'NONE'
_m.spread = 0.0
ob_sun_001.location = (15.0, 9.14, 18.0)
ob_sun_001.rotation_euler = (2.079e-08, 1.134, 0.8727)
ob_sun_001.lineart.crease_threshold = 0.0
ob_camera.location = (0.0, 0.0, 30.0)
ob_camera.lock_rotations_4d = False
ob_camera.empty_display_type = 'ARROWS'
ob_camera.color = (0.0, 0.0, 0.0, 0.0)
ob_camera.display_type = 'WIRE'
ob_camera.lineart.crease_threshold = 0.0
ob_cylinder_009.location = (0.9682, -6.542, 0.1999)
ob_cylinder_009.rotation_euler = (-0.05322, -0.007675, -0.1431)
ob_cylinder_009.scale = (1.445, 1.446, 1.657)
ob_cylinder_009.lineart.crease_threshold = 0.0
_m = ob_cylinder_009.modifiers.new('Bevel', 'BEVEL')
_m.width = 0.039
_m.width_pct = 0.039
_m.limit_method = 'NONE'
_m.spread = 0.0
_m = ob_cylinder_009.modifiers.new('Array', 'ARRAY')
_m.count = 5
_m.constant_offset_displace = (0.0, 0.0, 0.0)
_m.relative_offset_displace = (0.0, 0.76, 0.0)
_m = ob_cylinder_009.modifiers.new('Mirror', 'MIRROR')
_m.use_axis = (False, True, False)
_m.mirror_object = ob_cylinder_026

# ---- collection membership
scene.collection.objects.link(ob_cube_028)
scene.collection.objects.link(ob_cube_026)
scene.collection.objects.link(ob_cube_025)
scene.collection.objects.link(ob_cylinder_026)
scene.collection.objects.link(ob_cylinder_021)
scene.collection.objects.link(ob_cylinder_016)
scene.collection.objects.link(ob_cube_002)
scene.collection.objects.link(ob_point)
scene.collection.objects.link(ob_point_001)
scene.collection.objects.link(ob_sun)
scene.collection.objects.link(ob_cylinder_001)
scene.collection.objects.link(ob_cylinder_003)
scene.collection.objects.link(ob_cylinder_023)
scene.collection.objects.link(ob_cylinder_018)
scene.collection.objects.link(ob_sun_001)
scene.collection.objects.link(ob_camera)
col_collection_1.objects.link(ob_cylinder_009)

# ---- scene / render settings (as saved in the file)
scene.camera = ob_camera
scene.frame_start = 1; scene.frame_end = 250; scene.frame_set(119)
scene.render.engine = 'BLENDER_EEVEE_NEXT'
scene.render.image_settings.compression = 90
scene.render.resolution_x = 950
scene.render.resolution_y = 1200
scene.render.dither_intensity = 0.0
scene.render.film_transparent = True
scene.render.border_min_y = 0.03781
scene.render.border_max_y = 0.6059
scene.cycles.use_denoising = False
scene.cycles.samples = 2048
scene.cycles.sampling_pattern = 'TABULATED_SOBOL'
scene.cycles.light_sampling_threshold = 0.0
scene.cycles.use_adaptive_sampling = False
scene.cycles.use_light_tree = False
scene.cycles.caustics_reflective = False
scene.cycles.caustics_refractive = False
scene.cycles.blur_glossy = 0.0
scene.cycles.max_bounces = 2
scene.cycles.diffuse_bounces = 2
scene.cycles.glossy_bounces = 2
scene.cycles.transmission_bounces = 2
scene.cycles.volume_bounces = 2
scene.cycles.transparent_max_bounces = 2
scene.cycles.pixel_filter_type = 'GAUSSIAN'
scene.cycles.sample_clamp_indirect = 0.0
scene.view_settings.view_transform = 'Standard'
bpy.context.view_layer.update()
